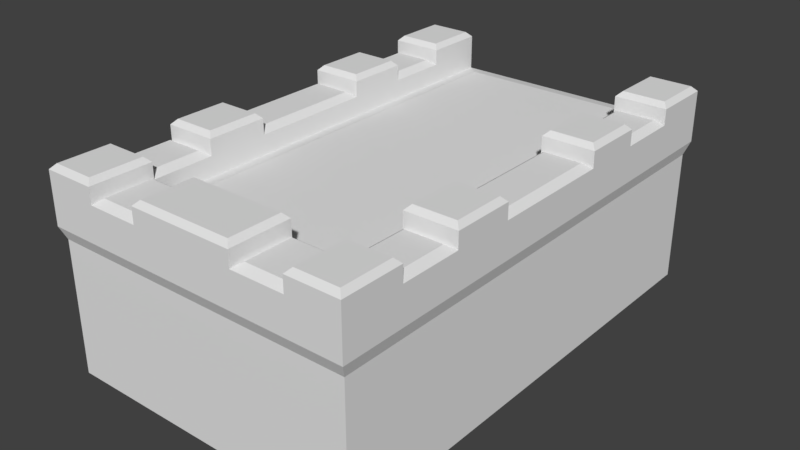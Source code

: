 # Source: CastleStepA.blend  (saved by Blender 2.79.7; exported with 4.5.12 LTS)
import bpy
from mathutils import Matrix  # noqa: F401  (used for matrix-valued properties, if any)

bpy.ops.wm.read_factory_settings(use_empty=True)
scene = bpy.context.scene
scene.name = 'Scene'

# ---- collections
col_collection_1 = bpy.data.collections.new('Collection 1'); scene.collection.children.link(col_collection_1)

# ---- materials (node trees are filled in below, after node groups)
mat_m23brck82m4_v = bpy.data.materials.new('m23Brck82M4_v')
mat_m23brck82m4_v.alpha_threshold = 0.0
mat_m23brck82m4_v.use_transparent_shadow = False
mat_m23brck82m4_v.roughness = 0.5
mat_m4brck19m_v = bpy.data.materials.new('m4Brck19M_v')
mat_m4brck19m_v.alpha_threshold = 0.0
mat_m4brck19m_v.use_transparent_shadow = False
mat_m4brck19m_v.roughness = 0.5
mat_m12brck66s2_v = bpy.data.materials.new('m12Brck66S2_v')
mat_m12brck66s2_v.alpha_threshold = 0.0
mat_m12brck66s2_v.use_transparent_shadow = False
mat_m12brck66s2_v.roughness = 0.5

# ---- material node trees

# ---- world
world_world = bpy.data.worlds.new('World'); scene.world = world_world
world_world.color = (0.05088, 0.05088, 0.05088)
world_world.use_sun_shadow = False
world_world.sun_shadow_jitter_overblur = 0.0

# ---- meshes
me_plane_009 = bpy.data.meshes.new('Plane.009')
me_plane_009.from_pydata([(-311.6, -641.5, -66.5), (466.0, 272.8, -66.5), (311.3, -641.5, -66.5), (-465.2, -641.5, -66.5), (-465.2, -92.89, -66.5), (466.0, -92.89, -66.5), (-465.2, 272.8, -66.5), (-465.2, -458.6, -66.5), (466.0, -275.8, -66.5), (466.0, 821.5, -66.5), (-465.2, 821.5, -66.5), (466.0, -458.6, -66.5), (-311.6, 821.5, -66.5), (311.3, 821.5, -66.5), (-311.6, -641.5, -138.2), (-465.2, 638.6, -138.2), (466.0, 272.8, -138.2), (466.0, 638.6, -138.2), (311.3, -641.5, -138.2), (-465.2, 455.7, -138.2), (466.0, 455.7, -138.2), (-465.2, -275.8, -138.2), (466.0, -641.5, -138.2), (-465.2, -641.5, -138.2), (-465.2, -92.89, -138.2), (466.0, -92.89, -138.2), (-465.2, 272.8, -138.2), (-465.2, -458.6, -138.2), (466.0, -275.8, -138.2), (466.0, 89.98, -138.2), (-465.2, 89.98, -138.2), (466.0, 821.5, -138.2), (-465.2, 821.5, -138.2), (466.0, -458.6, -138.2), (-157.4, -641.5, -138.2), (-3.116, -641.5, -138.2), (153.5, -641.5, -138.2), (-311.6, 821.5, -138.2), (311.3, 821.5, -138.2), (-311.6, -641.5, -467.6), (-465.2, 638.6, -467.6), (466.0, 272.8, -467.6), (466.0, 638.6, -467.6), (311.3, -641.5, -467.6), (-465.2, 455.7, -467.6), (466.0, 455.7, -467.6), (-465.2, -275.8, -467.6), (466.0, -641.5, -467.6), (-465.2, -641.5, -467.6), (-465.2, -92.89, -467.6), (466.0, -92.89, -467.6), (-465.2, 272.8, -467.6), (-465.2, -458.6, -467.6), (466.0, -275.8, -467.6), (466.0, 89.98, -467.6), (-465.2, 89.98, -467.6), (466.0, 821.5, -467.6), (-465.2, 821.5, -467.6), (466.0, -458.6, -467.6), (-157.4, -641.5, -467.6), (-3.116, -641.5, -467.6), (153.5, -641.5, -467.6), (-311.6, 821.5, -467.6), (311.3, 821.5, -467.6), (-465.2, 638.6, -66.5), (466.0, 638.6, -66.5), (-465.2, 455.7, -66.5), (466.0, 455.7, -66.5), (-465.2, -275.8, -66.5), (466.0, -641.5, -66.5), (466.0, 89.98, -66.5), (-465.2, 89.98, -66.5), (-157.4, -641.5, -66.5), (-3.116, -641.5, -66.5), (153.5, -641.5, -66.5)], [], [(5, 8, 28, 25), (0, 3, 23, 14), (67, 1, 16, 20), (68, 4, 24, 21), (65, 67, 20, 17), (9, 65, 17, 31), (71, 6, 26, 30), (66, 64, 15, 19), (2, 74, 36, 18), (3, 7, 27, 23), (69, 2, 18, 22), (13, 9, 31, 38), (74, 73, 35, 36), (64, 10, 32, 15), (4, 71, 30, 24), (10, 12, 37, 32), (73, 72, 34, 35), (6, 66, 19, 26), (70, 5, 25, 29), (12, 13, 38, 37), (72, 0, 14, 34), (7, 68, 21, 27), (1, 70, 29, 16), (11, 69, 22, 33), (8, 11, 33, 28), (31, 17, 42, 56), (30, 26, 51, 55), (19, 15, 40, 44), (18, 36, 61, 43), (23, 27, 52, 48), (22, 18, 43, 47), (38, 31, 56, 63), (36, 35, 60, 61), (15, 32, 57, 40), (24, 30, 55, 49), (32, 37, 62, 57), (35, 34, 59, 60), (26, 19, 44, 51), (29, 25, 50, 54), (37, 38, 63, 62), (34, 14, 39, 59), (27, 21, 46, 52), (16, 29, 54, 41), (33, 22, 47, 58), (28, 33, 58, 53), (25, 28, 53, 50), (14, 23, 48, 39), (20, 16, 41, 45), (21, 24, 49, 46), (17, 20, 45, 42), (56, 42, 45, 41, 54, 50, 53, 58, 47, 43, 61, 60, 59, 39, 48, 52, 46, 49, 55, 51, 44, 40, 57, 62, 63)])
_uv = me_plane_009.uv_layers.new(name='UVMap')
_uv.uv.foreach_set('vector', [-0.3815, 0.8355, -1.323, 0.8355, -1.323, 0.4665, -0.3815, 0.4665, -1.496, 0.8355, -2.287, 0.8355, -2.287, 0.4665, -1.496, 0.4665, 2.443, 0.8355, 1.501, 0.8355, 1.501, 0.4665, 2.443, 0.4665, -1.323, 0.8355, -0.3815, 0.8355, -0.3815, 0.4665, -1.323, 0.4665, 3.384, 0.8355, 2.443, 0.8355, 2.443, 0.4665, 3.384, 0.4665, 4.326, 0.8355, 3.384, 0.8355, 3.384, 0.4665, 4.326, 0.4665, 0.56, 0.8355, 1.501, 0.8355, 1.501, 0.4665, 0.56, 0.4665, 2.443, 0.8355, 3.384, 0.8355, 3.384, 0.4665, 2.443, 0.4665, 1.711, 0.8355, 0.8985, 0.8355, 0.8985, 0.4665, 1.711, 0.4665, -3.206, 0.8355, -2.264, 0.8355, -2.264, 0.4665, -3.206, 0.4665, 2.507, 0.8355, 1.711, 0.8355, 1.711, 0.4665, 2.507, 0.4665, 1.711, 0.8355, 2.507, 0.8355, 2.507, 0.4665, 1.711, 0.4665, 0.8985, 0.8355, 0.0921, 0.8355, 0.0921, 0.4665, 0.8985, 0.4665, 3.384, 0.8355, 4.326, 0.8355, 4.326, 0.4665, 3.384, 0.4665, -0.3815, 0.8355, 0.56, 0.8355, 0.56, 0.4665, -0.3815, 0.4665, -2.287, 0.8355, -1.496, 0.8355, -1.496, 0.4665, -2.287, 0.4665, 0.0921, 0.8355, -0.7021, 0.8355, -0.7021, 0.4665, 0.0921, 0.4665, 1.501, 0.8355, 2.443, 0.8355, 2.443, 0.4665, 1.501, 0.4665, 0.56, 0.8355, -0.3815, 0.8355, -0.3815, 0.4665, 0.56, 0.4665, -1.496, 0.8355, 1.711, 0.8355, 1.711, 0.4665, -1.496, 0.4665, -0.7021, 0.8355, -1.496, 0.8355, -1.496, 0.4665, -0.7021, 0.4665, -2.264, 0.8355, -1.323, 0.8355, -1.323, 0.4665, -2.264, 0.4665, 1.501, 0.8355, 0.56, 0.8355, 0.56, 0.4665, 1.501, 0.4665, -2.264, 0.8355, -3.206, 0.8355, -3.206, 0.4665, -2.264, 0.4665, -1.323, 0.8355, -2.264, 0.8355, -2.264, 0.4665, -1.323, 0.4665, 4.326, 0.4665, 3.384, 0.4665, 3.384, -1.229, 4.326, -1.229, 0.56, 0.4665, 1.501, 0.4665, 1.501, -1.229, 0.56, -1.229, 2.443, 0.4665, 3.384, 0.4665, 3.384, -1.229, 2.443, -1.229, 1.711, 0.4665, 0.8985, 0.4665, 0.8985, -1.229, 1.711, -1.229, -3.206, 0.4665, -2.264, 0.4665, -2.264, -1.229, -3.206, -1.229, 2.507, 0.4665, 1.711, 0.4665, 1.711, -1.229, 2.507, -1.229, 1.711, 0.4665, 2.507, 0.4665, 2.507, -1.229, 1.711, -1.229, 0.8985, 0.4665, 0.0921, 0.4665, 0.0921, -1.229, 0.8985, -1.229, 3.384, 0.4665, 4.326, 0.4665, 4.326, -1.229, 3.384, -1.229, -0.3815, 0.4665, 0.56, 0.4665, 0.56, -1.229, -0.3815, -1.229, -2.287, 0.4665, -1.496, 0.4665, -1.496, -1.229, -2.287, -1.229, 0.0921, 0.4665, -0.7021, 0.4665, -0.7021, -1.229, 0.0921, -1.229, 1.501, 0.4665, 2.443, 0.4665, 2.443, -1.229, 1.501, -1.229, 0.56, 0.4665, -0.3815, 0.4665, -0.3815, -1.229, 0.56, -1.229, -1.496, 0.4665, 1.711, 0.4665, 1.711, -1.229, -1.496, -1.229, -0.7021, 0.4665, -1.496, 0.4665, -1.496, -1.229, -0.7021, -1.229, -2.264, 0.4665, -1.323, 0.4665, -1.323, -1.229, -2.264, -1.229, 1.501, 0.4665, 0.56, 0.4665, 0.56, -1.229, 1.501, -1.229, -2.264, 0.4665, -3.206, 0.4665, -3.206, -1.229, -2.264, -1.229, -1.323, 0.4665, -2.264, 0.4665, -2.264, -1.229, -1.323, -1.229, -0.3815, 0.4665, -1.323, 0.4665, -1.323, -1.229, -0.3815, -1.229, -1.496, 0.4665, -2.287, 0.4665, -2.287, -1.229, -1.496, -1.229, 2.443, 0.4665, 1.501, 0.4665, 1.501, -1.229, 2.443, -1.229, -1.323, 0.4665, -0.3815, 0.4665, -0.3815, -1.229, -1.323, -1.229, 3.384, 0.4665, 2.443, 0.4665, 2.443, -1.229, 3.384, -1.229, 2.507, 4.326, 2.507, 3.384, 2.507, 2.443, 2.507, 1.501, 2.507, 0.56, 2.507, -0.3815, 2.507, -1.323, 2.507, -2.264, 2.507, -3.206, 1.711, -3.206, 0.8985, -3.206, 0.0921, -3.206, -0.7021, -3.206, -1.496, -3.206, -2.287, -3.206, -2.287, -2.264, -2.287, -1.323, -2.287, -0.3815, -2.287, 0.56, -2.287, 1.501, -2.287, 2.443, -2.287, 3.384, -2.287, 4.326, -1.496, 4.326, 1.711, 4.326])
_ca = me_plane_009.color_attributes.new('Col', 'BYTE_COLOR', 'CORNER')
_ca.data.foreach_set('color', [0.624, 0.624, 0.624, 1.0, 0.624, 0.624, 0.624, 1.0, 1.0, 1.0, 1.0, 1.0, 1.0, 1.0, 1.0, 1.0, 0.624, 0.624, 0.624, 1.0, 0.624, 0.624, 0.624, 1.0, 1.0, 1.0, 1.0, 1.0, 1.0, 1.0, 1.0, 1.0, 0.624, 0.624, 0.624, 1.0, 0.624, 0.624, 0.624, 1.0, 1.0, 1.0, 1.0, 1.0, 1.0, 1.0, 1.0, 1.0, 0.624, 0.624, 0.624, 1.0, 0.624, 0.624, 0.624, 1.0, 1.0, 1.0, 1.0, 1.0, 1.0, 1.0, 1.0, 1.0, 0.624, 0.624, 0.624, 1.0, 0.624, 0.624, 0.624, 1.0, 1.0, 1.0, 1.0, 1.0, 1.0, 1.0, 1.0, 1.0, 0.624, 0.624, 0.624, 1.0, 0.624, 0.624, 0.624, 1.0, 1.0, 1.0, 1.0, 1.0, 1.0, 1.0, 1.0, 1.0, 0.624, 0.624, 0.624, 1.0, 0.624, 0.624, 0.624, 1.0, 1.0, 1.0, 1.0, 1.0, 1.0, 1.0, 1.0, 1.0, 0.624, 0.624, 0.624, 1.0, 0.624, 0.624, 0.624, 1.0, 1.0, 1.0, 1.0, 1.0, 1.0, 1.0, 1.0, 1.0, 0.624, 0.624, 0.624, 1.0, 0.624, 0.624, 0.624, 1.0, 1.0, 1.0, 1.0, 1.0, 1.0, 1.0, 1.0, 1.0, 0.624, 0.624, 0.624, 1.0, 0.624, 0.624, 0.624, 1.0, 1.0, 1.0, 1.0, 1.0, 1.0, 1.0, 1.0, 1.0, 0.624, 0.624, 0.624, 1.0, 0.624, 0.624, 0.624, 1.0, 1.0, 1.0, 1.0, 1.0, 1.0, 1.0, 1.0, 1.0, 0.624, 0.624, 0.624, 1.0, 0.624, 0.624, 0.624, 1.0, 1.0, 1.0, 1.0, 1.0, 1.0, 1.0, 1.0, 1.0, 0.624, 0.624, 0.624, 1.0, 0.624, 0.624, 0.624, 1.0, 1.0, 1.0, 1.0, 1.0, 1.0, 1.0, 1.0, 1.0, 0.624, 0.624, 0.624, 1.0, 0.624, 0.624, 0.624, 1.0, 1.0, 1.0, 1.0, 1.0, 1.0, 1.0, 1.0, 1.0, 0.624, 0.624, 0.624, 1.0, 0.624, 0.624, 0.624, 1.0, 1.0, 1.0, 1.0, 1.0, 1.0, 1.0, 1.0, 1.0, 0.624, 0.624, 0.624, 1.0, 0.624, 0.624, 0.624, 1.0, 1.0, 1.0, 1.0, 1.0, 1.0, 1.0, 1.0, 1.0, 0.624, 0.624, 0.624, 1.0, 0.624, 0.624, 0.624, 1.0, 1.0, 1.0, 1.0, 1.0, 1.0, 1.0, 1.0, 1.0, 0.624, 0.624, 0.624, 1.0, 0.624, 0.624, 0.624, 1.0, 1.0, 1.0, 1.0, 1.0, 1.0, 1.0, 1.0, 1.0, 0.624, 0.624, 0.624, 1.0, 0.624, 0.624, 0.624, 1.0, 1.0, 1.0, 1.0, 1.0, 1.0, 1.0, 1.0, 1.0, 0.624, 0.624, 0.624, 1.0, 0.624, 0.624, 0.624, 1.0, 1.0, 1.0, 1.0, 1.0, 1.0, 1.0, 1.0, 1.0, 0.624, 0.624, 0.624, 1.0, 0.624, 0.624, 0.624, 1.0, 1.0, 1.0, 1.0, 1.0, 1.0, 1.0, 1.0, 1.0, 0.624, 0.624, 0.624, 1.0, 0.624, 0.624, 0.624, 1.0, 1.0, 1.0, 1.0, 1.0, 1.0, 1.0, 1.0, 1.0, 0.624, 0.624, 0.624, 1.0, 0.624, 0.624, 0.624, 1.0, 1.0, 1.0, 1.0, 1.0, 1.0, 1.0, 1.0, 1.0, 0.624, 0.624, 0.624, 1.0, 0.624, 0.624, 0.624, 1.0, 1.0, 1.0, 1.0, 1.0, 1.0, 1.0, 1.0, 1.0, 0.624, 0.624, 0.624, 1.0, 0.624, 0.624, 0.624, 1.0, 1.0, 1.0, 1.0, 1.0, 1.0, 1.0, 1.0, 1.0, 1.0, 1.0, 1.0, 1.0, 1.0, 1.0, 1.0, 1.0, 0.2542, 0.2542, 0.2542, 1.0, 0.2542, 0.2542, 0.2542, 1.0, 1.0, 1.0, 1.0, 1.0, 1.0, 1.0, 1.0, 1.0, 0.2542, 0.2542, 0.2542, 1.0, 0.2542, 0.2542, 0.2542, 1.0, 1.0, 1.0, 1.0, 1.0, 1.0, 1.0, 1.0, 1.0, 0.2542, 0.2542, 0.2542, 1.0, 0.2542, 0.2542, 0.2542, 1.0, 1.0, 1.0, 1.0, 1.0, 1.0, 1.0, 1.0, 1.0, 0.2542, 0.2542, 0.2542, 1.0, 0.2542, 0.2542, 0.2542, 1.0, 1.0, 1.0, 1.0, 1.0, 1.0, 1.0, 1.0, 1.0, 0.2542, 0.2542, 0.2542, 1.0, 0.2542, 0.2542, 0.2542, 1.0, 1.0, 1.0, 1.0, 1.0, 1.0, 1.0, 1.0, 1.0, 0.2542, 0.2542, 0.2542, 1.0, 0.2542, 0.2542, 0.2542, 1.0, 1.0, 1.0, 1.0, 1.0, 1.0, 1.0, 1.0, 1.0, 0.2542, 0.2542, 0.2542, 1.0, 0.2542, 0.2542, 0.2542, 1.0, 1.0, 1.0, 1.0, 1.0, 1.0, 1.0, 1.0, 1.0, 0.2542, 0.2542, 0.2542, 1.0, 0.2542, 0.2542, 0.2542, 1.0, 1.0, 1.0, 1.0, 1.0, 1.0, 1.0, 1.0, 1.0, 0.2542, 0.2542, 0.2542, 1.0, 0.2542, 0.2542, 0.2542, 1.0, 1.0, 1.0, 1.0, 1.0, 1.0, 1.0, 1.0, 1.0, 0.2542, 0.2542, 0.2542, 1.0, 0.2542, 0.2542, 0.2542, 1.0, 1.0, 1.0, 1.0, 1.0, 1.0, 1.0, 1.0, 1.0, 0.2542, 0.2542, 0.2542, 1.0, 0.2542, 0.2542, 0.2542, 1.0, 1.0, 1.0, 1.0, 1.0, 1.0, 1.0, 1.0, 1.0, 0.2542, 0.2542, 0.2542, 1.0, 0.2542, 0.2542, 0.2542, 1.0, 1.0, 1.0, 1.0, 1.0, 1.0, 1.0, 1.0, 1.0, 0.2542, 0.2542, 0.2542, 1.0, 0.2542, 0.2542, 0.2542, 1.0, 1.0, 1.0, 1.0, 1.0, 1.0, 1.0, 1.0, 1.0, 0.2542, 0.2542, 0.2542, 1.0, 0.2542, 0.2542, 0.2542, 1.0, 1.0, 1.0, 1.0, 1.0, 1.0, 1.0, 1.0, 1.0, 0.2542, 0.2542, 0.2542, 1.0, 0.2542, 0.2542, 0.2542, 1.0, 1.0, 1.0, 1.0, 1.0, 1.0, 1.0, 1.0, 1.0, 0.2542, 0.2542, 0.2542, 1.0, 0.2542, 0.2542, 0.2542, 1.0, 1.0, 1.0, 1.0, 1.0, 1.0, 1.0, 1.0, 1.0, 0.2542, 0.2542, 0.2542, 1.0, 0.2542, 0.2542, 0.2542, 1.0, 1.0, 1.0, 1.0, 1.0, 1.0, 1.0, 1.0, 1.0, 0.2542, 0.2542, 0.2542, 1.0, 0.2542, 0.2542, 0.2542, 1.0, 1.0, 1.0, 1.0, 1.0, 1.0, 1.0, 1.0, 1.0, 0.2542, 0.2542, 0.2542, 1.0, 0.2542, 0.2542, 0.2542, 1.0, 1.0, 1.0, 1.0, 1.0, 1.0, 1.0, 1.0, 1.0, 0.2542, 0.2542, 0.2542, 1.0, 0.2542, 0.2542, 0.2542, 1.0, 1.0, 1.0, 1.0, 1.0, 1.0, 1.0, 1.0, 1.0, 0.2542, 0.2542, 0.2542, 1.0, 0.2542, 0.2542, 0.2542, 1.0, 1.0, 1.0, 1.0, 1.0, 1.0, 1.0, 1.0, 1.0, 0.2542, 0.2542, 0.2542, 1.0, 0.2542, 0.2542, 0.2542, 1.0, 1.0, 1.0, 1.0, 1.0, 1.0, 1.0, 1.0, 1.0, 0.2542, 0.2542, 0.2542, 1.0, 0.2542, 0.2542, 0.2542, 1.0, 1.0, 1.0, 1.0, 1.0, 1.0, 1.0, 1.0, 1.0, 0.2542, 0.2542, 0.2542, 1.0, 0.2542, 0.2542, 0.2542, 1.0, 1.0, 1.0, 1.0, 1.0, 1.0, 1.0, 1.0, 1.0, 0.2542, 0.2542, 0.2542, 1.0, 0.2542, 0.2542, 0.2542, 1.0, 0.2542, 0.2542, 0.2542, 1.0, 0.2542, 0.2542, 0.2542, 1.0, 0.2542, 0.2542, 0.2542, 1.0, 0.2542, 0.2542, 0.2542, 1.0, 0.2542, 0.2542, 0.2542, 1.0, 0.2542, 0.2542, 0.2542, 1.0, 0.2542, 0.2542, 0.2542, 1.0, 0.2542, 0.2542, 0.2542, 1.0, 0.2542, 0.2542, 0.2542, 1.0, 0.2542, 0.2542, 0.2542, 1.0, 0.2542, 0.2542, 0.2542, 1.0, 0.2542, 0.2542, 0.2542, 1.0, 0.2542, 0.2542, 0.2542, 1.0, 0.2542, 0.2542, 0.2542, 1.0, 0.2542, 0.2542, 0.2542, 1.0, 0.2542, 0.2542, 0.2542, 1.0, 0.2542, 0.2542, 0.2542, 1.0, 0.2542, 0.2542, 0.2542, 1.0, 0.2542, 0.2542, 0.2542, 1.0, 0.2542, 0.2542, 0.2542, 1.0, 0.2542, 0.2542, 0.2542, 1.0, 0.2542, 0.2542, 0.2542, 1.0, 0.2542, 0.2542, 0.2542, 1.0, 0.2542, 0.2542, 0.2542, 1.0, 0.2542, 0.2542, 0.2542, 1.0])
me_plane_009.materials.append(mat_m23brck82m4_v)
me_plane_009.use_remesh_preserve_volume = False
me_plane_009.use_remesh_preserve_attributes = False
me_plane_009.use_mirror_vertex_groups = False
me_plane_009.use_paint_bone_selection = False
me_plane_009.use_paint_mask_vertex = True
me_plane_009.update()
me_plane_008 = bpy.data.meshes.new('Plane.008')
me_plane_008.from_pydata([(-311.6, -641.5, -66.5), (466.0, 272.8, -66.5), (311.3, -641.5, -66.5), (-465.2, -641.5, -66.5), (-465.2, -92.89, -66.5), (466.0, -92.89, -66.5), (-465.2, 272.8, -66.5), (-465.2, -458.6, -66.5), (466.0, -275.8, -66.5), (466.0, 821.5, -66.5), (-465.2, 821.5, -66.5), (466.0, -458.6, -66.5), (-311.6, 821.5, -66.5), (311.3, 821.5, -66.5), (319.2, -657.8, 126.9), (334.2, -642.8, 141.9), (334.2, -485.3, 141.9), (-335.3, -267.8, 141.9), (-335.3, -110.3, 141.9), (-334.5, -642.8, 141.9), (-319.5, -657.8, 126.9), (-319.5, -470.3, 126.9), (-334.5, -485.3, 141.9), (462.8, -267.8, 141.9), (477.8, -282.8, 126.9), (462.8, -110.3, 141.9), (-462.0, -110.3, 141.9), (-476.9, -95.3, 126.9), (-476.9, -282.8, 126.9), (-462.0, -267.8, 141.9), (-462.0, -485.3, 141.9), (-462.0, -642.8, 141.9), (462.8, 669.7, 141.9), (334.2, 669.7, 141.9), (334.2, 827.2, 141.9), (319.2, 842.2, 126.9), (336.1, -110.3, 141.9), (462.8, -485.3, 141.9), (477.8, -470.3, 126.9), (-319.5, 654.7, 126.9), (-334.5, 669.7, 141.9), (-462.0, 669.7, 141.9), (-335.3, 294.7, 141.9), (-462.0, 294.7, 141.9), (477.8, 279.7, 126.9), (462.8, 294.7, 141.9), (336.1, 294.7, 141.9), (462.8, 452.2, 141.9), (477.8, 467.2, 126.9), (336.1, 452.2, 141.9), (336.1, -267.8, 141.9), (321.1, -282.8, 126.9), (462.8, 827.2, 141.9), (-462.0, 827.2, 141.9), (-476.9, 842.2, 126.9), (-462.0, 452.2, 141.9), (-476.9, 467.2, 126.9), (11.78, -642.8, 141.9), (-18.17, -642.8, 141.9), (157.4, -657.8, 126.9), (142.4, -642.8, 141.9), (157.4, -470.3, 126.9), (142.4, -485.3, 141.9), (-146.4, -642.8, 141.9), (-161.4, -657.8, 126.9), (-18.17, -485.3, 141.9), (11.78, -485.3, 141.9), (-146.4, -485.3, 141.9), (-161.4, -470.3, 126.9), (-320.3, 467.2, 126.9), (-335.3, 452.2, 141.9), (462.8, -642.8, 141.9), (-319.5, 842.2, 126.9), (-334.5, 827.2, 141.9), (-184.4, -493.3, 96.05), (344.2, -72.26, 96.05), (343.9, -305.8, 96.05), (-343.3, 92.2, 96.05), (-343.3, 256.7, 96.05), (454.7, -447.3, 96.05), (-296.5, -634.8, 96.05), (454.7, 631.7, 96.05), (454.7, 490.2, 96.05), (-343.2, 490.2, 96.05), (-453.9, 490.2, 96.05), (-453.9, 631.7, 96.05), (296.2, -634.8, 96.05), (-343.3, -72.26, 96.05), (-453.9, -447.3, 96.05), (-343.2, -305.8, 96.05), (-342.7, -447.3, 96.05), (-342.7, 631.7, 96.05), (343.9, 490.2, 96.05), (344.2, 256.7, 96.05), (344.2, 92.2, 96.05), (-453.9, -72.26, 96.05), (-453.9, 92.2, 96.05), (454.7, 92.2, 96.05), (454.7, -72.26, 96.05), (-184.4, -634.8, 96.05), (180.4, -493.3, 96.05), (180.4, -634.8, 96.05), (454.7, 256.7, 96.05), (454.7, -305.8, 96.05), (-453.9, -305.8, 96.05), (-453.9, 256.7, 96.05), (342.5, -447.3, 96.05), (342.5, 631.7, 96.05), (319.2, 654.7, 79.19), (319.2, -657.8, 79.19), (-319.5, -657.8, 79.19), (319.2, -470.3, 79.19), (296.2, -493.3, 96.05), (-319.5, -470.3, 79.19), (-296.5, -493.3, 96.05), (-319.5, 654.7, 79.19), (477.8, 279.7, 79.19), (477.8, -95.3, 79.19), (321.1, -95.3, 79.19), (477.8, -470.3, 79.19), (321.1, -282.8, 79.19), (-320.3, -95.3, 79.19), (-320.3, 92.2, 79.19), (-476.9, -282.8, 79.19), (-320.3, -282.8, 79.19), (157.4, -657.8, 79.19), (-161.4, -470.3, 79.19), (-476.9, 467.2, 79.19), (-476.9, -95.3, 79.19), (-476.9, 842.2, 20.58), (477.8, 842.2, 20.58), (-476.9, 92.2, 20.58), (477.8, 92.2, 20.58), (-3.194, -470.3, 79.19), (477.8, -282.8, 20.58), (-476.9, -470.3, 20.58), (-319.5, -657.8, -28.03), (-476.9, 279.7, 20.58), (477.8, -95.3, 20.58), (-476.9, -95.3, 20.58), (-476.9, -657.8, 79.19), (-476.9, -657.8, 20.58), (477.8, -657.8, 20.58), (477.8, -657.8, 79.19), (-476.9, -282.8, 20.58), (477.8, 467.2, 20.58), (-476.9, 467.2, 20.58), (319.2, -657.8, 20.58), (477.8, 654.7, 20.58), (477.8, 279.7, 20.58), (-476.9, 654.7, 20.58), (-319.5, -657.8, 20.58), (477.8, -470.3, 20.58), (-476.9, 654.7, -28.03), (-476.9, 842.2, 79.19), (-319.5, 842.2, 79.19), (-161.4, -657.8, 20.58), (-3.194, -657.8, 20.58), (157.4, -657.8, 20.58), (-3.194, -657.8, 79.19), (477.8, 842.2, 79.19), (319.2, 842.2, 79.19), (321.1, 279.7, 20.58), (477.8, 279.7, -28.03), (-319.5, 654.7, 20.58), (477.8, 654.7, -28.03), (-320.3, -282.8, 20.58), (319.2, -657.8, -28.03), (-476.9, 467.2, -28.03), (477.8, 467.2, -28.03), (321.1, -282.8, 20.58), (321.1, -95.3, 20.58), (-3.194, -470.3, 20.58), (-476.9, -282.8, -28.03), (157.4, -470.3, 20.58), (-320.3, -95.3, 20.58), (477.8, -657.8, -28.03), (321.1, 92.2, 20.58), (-476.9, -657.8, -28.03), (321.1, 467.2, 79.19), (-320.3, 467.2, 79.19), (321.1, 92.2, 79.19), (321.1, 279.7, 79.19), (477.8, 92.2, 79.19), (-476.9, 279.7, 79.19), (-476.9, 92.2, 79.19), (477.8, 654.7, 79.19), (-476.9, 654.7, 79.19), (-320.3, 279.7, 79.19), (477.8, 467.2, 79.19), (477.8, -282.8, 79.19), (-476.9, -470.3, 79.19), (157.4, -470.3, 79.19), (-161.4, -657.8, 79.19), (319.2, -470.3, 126.9), (-320.3, -282.8, 126.9), (-320.3, -95.3, 126.9), (477.8, -95.3, 126.9), (-476.9, -470.3, 126.9), (-476.9, -657.8, 126.9), (477.8, 654.7, 126.9), (319.2, 654.7, 126.9), (321.1, -95.3, 126.9), (-476.9, 654.7, 126.9), (-320.3, 279.7, 126.9), (-476.9, 279.7, 126.9), (321.1, 279.7, 126.9), (321.1, 467.2, 126.9), (477.8, 842.2, 126.9), (-3.194, -657.8, 126.9), (-3.194, -470.3, 126.9), (477.8, -657.8, 126.9), (-319.5, 842.2, 20.58), (319.2, 842.2, 20.58), (-476.9, -95.3, -28.03), (321.1, 467.2, 20.58), (477.8, -95.3, -28.03), (-319.5, -470.3, 20.58), (-476.9, 279.7, -28.03), (-320.3, 279.7, 20.58), (-320.3, 467.2, 20.58), (-320.3, 92.2, 20.58), (-476.9, -470.3, -28.03), (477.8, -282.8, -28.03), (477.8, 92.2, -28.03), (-161.4, -470.3, 20.58), (-476.9, 92.2, -28.03), (477.8, 842.2, -28.03), (319.2, -470.3, 20.58), (-476.9, 842.2, -28.03), (319.2, 654.7, 20.58), (477.8, -470.3, -28.03), (-161.4, -657.8, -28.03), (-3.194, -657.8, -28.03), (157.4, -657.8, -28.03), (-319.5, 842.2, -28.03), (319.2, 842.2, -28.03), (-465.2, 638.6, -66.5), (466.0, 638.6, -66.5), (-465.2, 455.7, -66.5), (466.0, 455.7, -66.5), (-465.2, -275.8, -66.5), (466.0, -641.5, -66.5), (466.0, 89.98, -66.5), (-465.2, 89.98, -66.5), (-157.4, -641.5, -66.5), (-3.116, -641.5, -66.5), (153.5, -641.5, -66.5)], [], [(33, 32, 52, 34), (29, 17, 18, 26), (31, 19, 22, 30), (57, 60, 62, 66), (46, 45, 47, 49), (50, 23, 25, 36), (63, 58, 65, 67), (41, 40, 73, 53), (43, 42, 70, 55), (57, 58, 209), (65, 66, 210), (15, 16, 194, 14), (195, 196, 18, 17), (20, 21, 22, 19), (24, 197, 25, 23), (27, 28, 29, 26), (198, 199, 31, 30), (32, 33, 201, 200), (33, 34, 35, 201), (197, 202, 36, 25), (38, 194, 16, 37), (40, 41, 203, 39), (42, 43, 205, 204), (45, 46, 206, 44), (48, 207, 49, 47), (23, 50, 51, 24), (208, 35, 34, 52), (54, 203, 41, 53), (56, 205, 43, 55), (17, 29, 28, 195), (44, 48, 47, 45), (200, 208, 52, 32), (209, 59, 60, 57), (59, 61, 62, 60), (64, 209, 58, 63), (57, 66, 65, 58), (61, 210, 66, 62), (63, 67, 68, 64), (210, 68, 67, 65), (50, 36, 202, 51), (204, 69, 70, 42), (211, 38, 37, 71), (199, 20, 19, 31), (69, 56, 55, 70), (14, 211, 71, 15), (196, 27, 26, 18), (21, 198, 30, 22), (39, 72, 73, 40), (46, 49, 207, 206), (72, 54, 53, 73), (15, 71, 37, 16), (75, 98, 97, 94), (106, 79, 103, 76), (88, 90, 89, 104), (95, 87, 77, 96), (94, 97, 102, 93), (96, 77, 78, 105), (84, 83, 91, 85), (92, 82, 81, 107), (80, 99, 74, 114), (101, 86, 112, 100), (92, 107, 108, 179), (112, 86, 109, 111), (80, 114, 113, 110), (91, 83, 180, 115), (94, 93, 182, 181), (102, 97, 183, 116), (96, 105, 184, 185), (107, 81, 186, 108), (98, 75, 118, 117), (75, 94, 181, 118), (79, 106, 111, 119), (106, 76, 120, 111), (77, 87, 121, 122), (85, 91, 115, 187), (105, 78, 188, 184), (93, 102, 116, 182), (82, 92, 179, 189), (76, 103, 190, 120), (88, 104, 123, 191), (104, 89, 124, 123), (103, 79, 119, 190), (86, 101, 125, 109), (101, 100, 192, 125), (99, 80, 110, 193), (74, 99, 193, 126), (78, 77, 122, 188), (81, 82, 189, 186), (83, 84, 127, 180), (84, 85, 187, 127), (87, 95, 128, 121), (90, 88, 191, 113), (89, 90, 113, 124), (95, 96, 185, 128), (97, 98, 117, 183), (100, 112, 111, 192), (114, 74, 126, 113), (135, 141, 140, 191), (228, 174, 192, 111), (129, 150, 187, 154), (164, 212, 155, 115), (147, 142, 143, 109), (146, 137, 184, 127), (172, 225, 126, 133), (213, 230, 108, 161), (157, 158, 125, 159), (144, 135, 191, 123), (230, 215, 179, 108), (142, 152, 119, 143), (177, 171, 118, 181), (152, 134, 190, 119), (141, 151, 110, 140), (215, 162, 182, 179), (166, 175, 121, 124), (149, 145, 189, 116), (138, 132, 183, 117), (170, 228, 111, 120), (154, 187, 203, 54), (160, 161, 35, 208), (155, 154, 54, 72), (119, 111, 194, 38), (133, 126, 68, 210), (179, 182, 206, 207), (190, 117, 197, 24), (182, 116, 44, 206), (130, 213, 161, 160), (225, 217, 113, 126), (217, 166, 124, 113), (158, 147, 109, 125), (137, 131, 185, 184), (151, 156, 193, 110), (139, 144, 123, 128), (174, 172, 133, 192), (131, 139, 128, 185), (150, 146, 127, 187), (134, 138, 117, 190), (219, 220, 180, 188), (132, 149, 116, 183), (221, 219, 188, 122), (162, 177, 181, 182), (145, 148, 186, 189), (171, 170, 120, 118), (148, 130, 160, 186), (220, 164, 115, 180), (156, 157, 159, 193), (175, 221, 122, 121), (212, 129, 154, 155), (161, 108, 201, 35), (116, 189, 48, 44), (188, 180, 69, 204), (115, 155, 72, 39), (140, 110, 20, 199), (123, 124, 195, 28), (109, 143, 211, 14), (120, 190, 24, 51), (125, 192, 61, 59), (193, 159, 209, 64), (117, 118, 202, 197), (143, 119, 38, 211), (128, 123, 28, 27), (189, 179, 207, 48), (118, 120, 51, 202), (108, 186, 200, 201), (127, 184, 205, 56), (184, 188, 204, 205), (187, 115, 39, 203), (124, 121, 196, 195), (113, 191, 198, 21), (192, 133, 210, 61), (159, 125, 59, 209), (191, 140, 199, 198), (121, 128, 27, 196), (180, 127, 56, 69), (111, 109, 14, 194), (126, 193, 64, 68), (186, 160, 208, 200), (110, 113, 21, 20), (132, 138, 216, 224), (130, 148, 165, 227), (146, 150, 153, 168), (129, 212, 235, 229), (156, 151, 136, 232), (141, 135, 222, 178), (139, 131, 226, 214), (145, 149, 163, 169), (131, 137, 218, 226), (148, 145, 169, 165), (157, 156, 232, 233), (212, 213, 236, 235), (134, 152, 231, 223), (144, 139, 214, 173), (151, 141, 178, 136), (135, 144, 173, 222), (138, 134, 223, 216), (152, 142, 176, 231), (158, 157, 233, 234), (137, 146, 168, 218), (149, 132, 224, 163), (213, 130, 227, 236), (147, 158, 234, 167), (142, 147, 167, 176), (150, 129, 229, 153), (236, 227, 9, 13), (168, 153, 237, 239), (169, 163, 1, 240), (226, 218, 6, 244), (227, 165, 238, 9), (231, 176, 242, 11), (178, 222, 7, 3), (176, 167, 2, 242), (167, 234, 247, 2), (153, 229, 10, 237), (163, 224, 243, 1), (214, 226, 244, 4), (218, 168, 239, 6), (229, 235, 12, 10), (216, 223, 8, 5), (234, 233, 246, 247), (222, 173, 241, 7), (233, 232, 245, 246), (173, 214, 4, 241), (224, 216, 5, 243), (136, 178, 3, 0), (235, 236, 13, 12), (223, 231, 11, 8), (232, 136, 0, 245), (165, 169, 240, 238)])
_uv = me_plane_008.uv_layers.new(name='UVMap')
_uv.uv.foreach_set('vector', [1.298, 2.477, 1.721, 2.477, 1.721, 2.995, 1.298, 2.995, -1.322, -0.6077, -0.905, -0.6077, -0.905, -0.08937, -1.322, -0.08937, -1.322, -1.842, -0.9025, -1.842, -0.9025, -1.323, -1.322, -1.323, 0.2368, -1.842, 0.6667, -1.842, 0.6667, -1.323, 0.2368, -1.323, 1.304, 1.243, 1.721, 1.243, 1.721, 1.761, 1.304, 1.761, 1.304, -0.6077, 1.721, -0.6077, 1.721, -0.08937, 1.304, -0.08937, -0.2836, -1.842, 0.1383, -1.842, 0.1383, -1.323, -0.2836, -1.323, -1.322, 2.477, -0.9025, 2.477, -0.9025, 2.995, -1.322, 2.995, -1.322, 1.243, -0.905, 1.243, -0.905, 1.761, -1.322, 1.761, 0.2368, -1.842, 0.1383, -1.842, 0.1876, -1.891, 0.1383, -1.323, 0.2368, -1.323, 0.1876, -1.274, 1.298, -1.842, 1.298, -1.323, 1.248, -1.274, 1.248, -1.891, -0.8558, -0.657, -0.8558, -0.0401, -0.905, -0.08937, -0.905, -0.6077, -0.8532, -1.891, -0.8532, -1.274, -0.9025, -1.323, -0.9025, -1.842, 1.77, -0.657, 1.77, -0.0401, 1.721, -0.08937, 1.721, -0.6077, -1.371, -0.0401, -1.371, -0.657, -1.322, -0.6077, -1.322, -0.08937, -1.371, -1.274, -1.371, -1.891, -1.322, -1.842, -1.322, -1.323, 1.721, 2.477, 1.298, 2.477, 1.248, 2.428, 1.77, 2.428, 1.298, 2.477, 1.298, 2.995, 1.248, 3.044, 1.248, 2.428, 1.77, -0.0401, 1.255, -0.0401, 1.304, -0.08937, 1.721, -0.08937, 1.77, -1.274, 1.248, -1.274, 1.298, -1.323, 1.721, -1.323, -0.9025, 2.477, -1.322, 2.477, -1.371, 2.428, -0.8532, 2.428, -0.905, 1.243, -1.322, 1.243, -1.371, 1.194, -0.8558, 1.194, 1.721, 1.243, 1.304, 1.243, 1.255, 1.194, 1.77, 1.194, 1.77, 1.811, 1.255, 1.811, 1.304, 1.761, 1.721, 1.761, 1.721, -0.6077, 1.304, -0.6077, 1.255, -0.657, 1.77, -0.657, 1.77, 3.044, 1.248, 3.044, 1.298, 2.995, 1.721, 2.995, -1.371, 3.044, -1.371, 2.428, -1.322, 2.477, -1.322, 2.995, -1.371, 1.811, -1.371, 1.194, -1.322, 1.243, -1.322, 1.761, -0.905, -0.6077, -1.322, -0.6077, -1.371, -0.657, -0.8558, -0.657, 1.77, 1.194, 1.77, 1.811, 1.721, 1.761, 1.721, 1.243, 1.77, 2.428, 1.77, 3.044, 1.721, 2.995, 1.721, 2.477, 0.1876, -1.891, 0.716, -1.891, 0.6667, -1.842, 0.2368, -1.842, 0.716, -1.891, 0.716, -1.274, 0.6667, -1.323, 0.6667, -1.842, -0.3328, -1.891, 0.1876, -1.891, 0.1383, -1.842, -0.2836, -1.842, 0.2368, -1.842, 0.2368, -1.323, 0.1383, -1.323, 0.1383, -1.842, 0.716, -1.274, 0.1876, -1.274, 0.2368, -1.323, 0.6667, -1.323, -0.2836, -1.842, -0.2836, -1.323, -0.3328, -1.274, -0.3328, -1.891, 0.1876, -1.274, -0.3328, -1.274, -0.2836, -1.323, 0.1383, -1.323, 1.304, -0.6077, 1.304, -0.08937, 1.255, -0.0401, 1.255, -0.657, -0.8558, 1.194, -0.8558, 1.811, -0.905, 1.761, -0.905, 1.243, 1.77, -1.891, 1.77, -1.274, 1.721, -1.323, 1.721, -1.842, -1.371, -1.891, -0.8532, -1.891, -0.9025, -1.842, -1.322, -1.842, -0.8558, 1.811, -1.371, 1.811, -1.322, 1.761, -0.905, 1.761, 1.248, -1.891, 1.77, -1.891, 1.721, -1.842, 1.298, -1.842, -0.8558, -0.0401, -1.371, -0.0401, -1.322, -0.08937, -0.905, -0.08937, -0.8532, -1.274, -1.371, -1.274, -1.322, -1.323, -0.9025, -1.323, -0.8532, 2.428, -0.8532, 3.044, -0.9025, 2.995, -0.9025, 2.477, 1.304, 1.243, 1.304, 1.761, 1.255, 1.811, 1.255, 1.194, -0.8532, 3.044, -1.371, 3.044, -1.322, 2.995, -0.9025, 2.995, 1.298, -1.842, 1.721, -1.842, 1.721, -1.323, 1.298, -1.323, 1.331, 0.03571, 1.694, 0.03571, 1.694, 0.5768, 1.331, 0.5768, 1.325, -1.198, 1.694, -1.198, 1.694, -0.7328, 1.33, -0.7328, -1.295, -1.198, -0.9294, -1.198, -0.9313, -0.7328, -1.295, -0.7328, -1.295, 0.03571, -0.9316, 0.03571, -0.9316, 0.5768, -1.295, 0.5768, 1.331, 0.5768, 1.694, 0.5768, 1.694, 1.118, 1.331, 1.118, -1.295, 0.5768, -0.9316, 0.5768, -0.9316, 1.118, -1.295, 1.118, -1.295, 1.886, -0.9313, 1.886, -0.9294, 2.352, -1.295, 2.352, 1.33, 1.886, 1.694, 1.886, 1.694, 2.352, 1.325, 2.352, -0.7774, -1.815, -0.4086, -1.815, -0.4086, -1.35, -0.7774, -1.35, 0.7918, -1.815, 1.172, -1.815, 1.172, -1.35, 0.7918, -1.35, 1.33, 1.886, 1.325, 2.352, 1.248, 2.428, 1.255, 1.811, 1.172, -1.35, 1.172, -1.815, 1.248, -1.891, 1.248, -1.274, -0.7774, -1.815, -0.7774, -1.35, -0.8532, -1.274, -0.8532, -1.891, -0.9294, 2.352, -0.9313, 1.886, -0.8558, 1.811, -0.8532, 2.428, 1.331, 0.5768, 1.331, 1.118, 1.255, 1.194, 1.255, 0.5768, 1.694, 1.118, 1.694, 0.5768, 1.77, 0.5768, 1.77, 1.194, -1.295, 0.5768, -1.295, 1.118, -1.371, 1.194, -1.371, 0.5768, 1.325, 2.352, 1.694, 2.352, 1.77, 2.428, 1.248, 2.428, 1.694, 0.03571, 1.331, 0.03571, 1.255, -0.0401, 1.77, -0.0401, 1.331, 0.03571, 1.331, 0.5768, 1.255, 0.5768, 1.255, -0.0401, 1.694, -1.198, 1.325, -1.198, 1.248, -1.274, 1.77, -1.274, 1.325, -1.198, 1.33, -0.7328, 1.255, -0.657, 1.248, -1.274, -0.9316, 0.5768, -0.9316, 0.03571, -0.8558, -0.0401, -0.8558, 0.5768, -1.295, 2.352, -0.9294, 2.352, -0.8532, 2.428, -1.371, 2.428, -1.295, 1.118, -0.9316, 1.118, -0.8558, 1.194, -1.371, 1.194, 1.331, 1.118, 1.694, 1.118, 1.77, 1.194, 1.255, 1.194, 1.694, 1.886, 1.33, 1.886, 1.255, 1.811, 1.77, 1.811, 1.33, -0.7328, 1.694, -0.7328, 1.77, -0.657, 1.255, -0.657, -1.295, -1.198, -1.295, -0.7328, -1.371, -0.657, -1.371, -1.274, -1.295, -0.7328, -0.9313, -0.7328, -0.8558, -0.657, -1.371, -0.657, 1.694, -0.7328, 1.694, -1.198, 1.77, -1.274, 1.77, -0.657, 1.172, -1.815, 0.7918, -1.815, 0.716, -1.891, 1.248, -1.891, 0.7918, -1.815, 0.7918, -1.35, 0.716, -1.274, 0.716, -1.891, -0.4086, -1.815, -0.7774, -1.815, -0.8532, -1.891, -0.3328, -1.891, -0.4086, -1.35, -0.4086, -1.815, -0.3328, -1.891, -0.3328, -1.274, -0.9316, 1.118, -0.9316, 0.5768, -0.8558, 0.5768, -0.8558, 1.194, 1.694, 2.352, 1.694, 1.886, 1.77, 1.811, 1.77, 2.428, -0.9313, 1.886, -1.295, 1.886, -1.371, 1.811, -0.8558, 1.811, -1.295, 1.886, -1.295, 2.352, -1.371, 2.428, -1.371, 1.811, -0.9316, 0.03571, -1.295, 0.03571, -1.371, -0.0401, -0.8558, -0.0401, -0.9294, -1.198, -1.295, -1.198, -1.371, -1.274, -0.8532, -1.274, -0.9313, -0.7328, -0.9294, -1.198, -0.8532, -1.274, -0.8558, -0.657, -1.295, 0.03571, -1.295, 0.5768, -1.371, 0.5768, -1.371, -0.0401, 1.694, 0.5768, 1.694, 0.03571, 1.77, -0.0401, 1.77, 0.5768, 0.7918, -1.35, 1.172, -1.35, 1.248, -1.274, 0.716, -1.274, -0.7774, -1.35, -0.4086, -1.35, -0.3328, -1.274, -0.8532, -1.274, -1.274, 0.03754, -1.891, 0.03754, -1.891, 0.2304, -1.274, 0.2304, 1.248, 0.03754, 0.716, 0.03754, 0.716, 0.2304, 1.248, 0.2304, 3.044, 0.03754, 2.428, 0.03754, 2.428, 0.2304, 3.044, 0.2304, 2.428, 0.03754, 3.044, 0.03754, 3.044, 0.2304, 2.428, 0.2304, 1.248, 0.03754, 1.77, 0.03754, 1.77, 0.2304, 1.248, 0.2304, 1.811, 0.03754, 1.194, 0.03754, 1.194, 0.2304, 1.811, 0.2304, 0.1876, 0.03754, -0.3328, 0.03754, -0.3328, 0.2304, 0.1876, 0.2304, 3.044, 0.03754, 2.428, 0.03754, 2.428, 0.2304, 3.044, 0.2304, 0.1876, 0.03754, 0.716, 0.03754, 0.716, 0.2304, 0.1876, 0.2304, -0.657, 0.03754, -1.274, 0.03754, -1.274, 0.2304, -0.657, 0.2304, 2.428, 0.03754, 1.811, 0.03754, 1.811, 0.2304, 2.428, 0.2304, -1.891, 0.03754, -1.274, 0.03754, -1.274, 0.2304, -1.891, 0.2304, 0.5768, 0.03754, -0.0401, 0.03754, -0.0401, 0.2304, 0.5768, 0.2304, -1.274, 0.03754, -0.657, 0.03754, -0.657, 0.2304, -1.274, 0.2304, -1.371, 0.03754, -0.8532, 0.03754, -0.8532, 0.2304, -1.371, 0.2304, 1.811, 0.03754, 1.194, 0.03754, 1.194, 0.2304, 1.811, 0.2304, -0.657, 0.03754, -0.0401, 0.03754, -0.0401, 0.2304, -0.657, 0.2304, 1.194, 0.03754, 1.811, 0.03754, 1.811, 0.2304, 1.194, 0.2304, -0.0401, 0.03754, 0.5768, 0.03754, 0.5768, 0.2304, -0.0401, 0.2304, -0.657, 0.03754, -1.274, 0.03754, -1.274, 0.2304, -0.657, 0.2304, 3.044, 0.2304, 2.428, 0.2304, 2.428, 0.3873, 3.044, 0.3873, 1.77, 0.2304, 1.248, 0.2304, 1.248, 0.3873, 1.77, 0.3873, -0.8532, 0.2304, -1.371, 0.2304, -1.371, 0.3873, -0.8532, 0.3873, 1.77, 0.2304, 1.248, 0.2304, 1.248, 0.3873, 1.77, 0.3873, 0.1876, 0.2304, -0.3328, 0.2304, -0.3328, 0.3873, 0.1876, 0.3873, 1.811, 0.2304, 1.194, 0.2304, 1.194, 0.3873, 1.811, 0.3873, -0.657, 0.2304, -0.0401, 0.2304, -0.0401, 0.3873, -0.657, 0.3873, 1.255, 0.2304, 1.77, 0.2304, 1.77, 0.3873, 1.255, 0.3873, 1.77, 0.03754, 1.248, 0.03754, 1.248, 0.2304, 1.77, 0.2304, -0.3328, 0.03754, -0.8532, 0.03754, -0.8532, 0.2304, -0.3328, 0.2304, -1.274, 0.03754, -0.657, 0.03754, -0.657, 0.2304, -1.274, 0.2304, 0.716, 0.03754, 1.248, 0.03754, 1.248, 0.2304, 0.716, 0.2304, 1.194, 0.03754, 0.5768, 0.03754, 0.5768, 0.2304, 1.194, 0.2304, -0.8532, 0.03754, -0.3328, 0.03754, -0.3328, 0.2304, -0.8532, 0.2304, -0.0401, 0.03754, -0.657, 0.03754, -0.657, 0.2304, -0.0401, 0.2304, 0.716, 0.03754, 0.1876, 0.03754, 0.1876, 0.2304, 0.716, 0.2304, 0.5768, 0.03754, -0.0401, 0.03754, -0.0401, 0.2304, 0.5768, 0.2304, 2.428, 0.03754, 1.811, 0.03754, 1.811, 0.2304, 2.428, 0.2304, -0.657, 0.03754, -0.0401, 0.03754, -0.0401, 0.2304, -0.657, 0.2304, 1.194, 0.03754, 1.811, 0.03754, 1.811, 0.2304, 1.194, 0.2304, 0.5768, 0.03754, 1.194, 0.03754, 1.194, 0.2304, 0.5768, 0.2304, 0.5768, 0.03754, 1.194, 0.03754, 1.194, 0.2304, 0.5768, 0.2304, 1.194, 0.03754, 0.5768, 0.03754, 0.5768, 0.2304, 1.194, 0.2304, 1.811, 0.03754, 2.428, 0.03754, 2.428, 0.2304, 1.811, 0.2304, -0.0401, 0.03754, -0.657, 0.03754, -0.657, 0.2304, -0.0401, 0.2304, 2.428, 0.03754, 3.044, 0.03754, 3.044, 0.2304, 2.428, 0.2304, 1.811, 0.03754, 2.428, 0.03754, 2.428, 0.2304, 1.811, 0.2304, -0.3328, 0.03754, 0.1876, 0.03754, 0.1876, 0.2304, -0.3328, 0.2304, -0.0401, 0.03754, 0.5768, 0.03754, 0.5768, 0.2304, -0.0401, 0.2304, -0.8532, 0.03754, -1.371, 0.03754, -1.371, 0.2304, -0.8532, 0.2304, 3.044, 0.2304, 2.428, 0.2304, 2.428, 0.3873, 3.044, 0.3873, 1.194, 0.2304, 1.811, 0.2304, 1.811, 0.3873, 1.194, 0.3873, 1.194, 0.2304, 1.811, 0.2304, 1.811, 0.3873, 1.194, 0.3873, 2.428, 0.2304, 3.044, 0.2304, 3.044, 0.3873, 2.428, 0.3873, -1.371, 0.2304, -0.8532, 0.2304, -0.8532, 0.3873, -1.371, 0.3873, -1.371, 0.2304, -0.8558, 0.2304, -0.8558, 0.3873, -1.371, 0.3873, 1.248, 0.2304, 1.77, 0.2304, 1.77, 0.3873, 1.248, 0.3873, 1.255, 0.2304, 1.77, 0.2304, 1.77, 0.3873, 1.255, 0.3873, -1.891, 0.2304, -1.274, 0.2304, -1.274, 0.3873, -1.891, 0.3873, -0.3328, 0.2304, 0.1876, 0.2304, 0.1876, 0.3873, -0.3328, 0.3873, 1.77, 0.2304, 1.255, 0.2304, 1.255, 0.3873, 1.77, 0.3873, -1.891, 0.2304, -1.274, 0.2304, -1.274, 0.3873, -1.891, 0.3873, -0.0401, 0.2304, -0.657, 0.2304, -0.657, 0.3873, -0.0401, 0.3873, 1.77, 0.2304, 1.255, 0.2304, 1.255, 0.3873, 1.77, 0.3873, -0.0401, 0.2304, -0.657, 0.2304, -0.657, 0.3873, -0.0401, 0.3873, 1.248, 0.2304, 1.77, 0.2304, 1.77, 0.3873, 1.248, 0.3873, 1.811, 0.2304, 1.194, 0.2304, 1.194, 0.3873, 1.811, 0.3873, -1.371, 0.2304, -0.8558, 0.2304, -0.8558, 0.3873, -1.371, 0.3873, -1.371, 0.2304, -0.8532, 0.2304, -0.8532, 0.3873, -1.371, 0.3873, -0.657, 0.2304, -0.0401, 0.2304, -0.0401, 0.3873, -0.657, 0.3873, -0.8532, 0.2304, -1.371, 0.2304, -1.371, 0.3873, -0.8532, 0.3873, 0.716, 0.2304, 0.1876, 0.2304, 0.1876, 0.3873, 0.716, 0.3873, 0.1876, 0.2304, 0.716, 0.2304, 0.716, 0.3873, 0.1876, 0.3873, -1.274, 0.2304, -1.891, 0.2304, -1.891, 0.3873, -1.274, 0.3873, -0.8558, 0.2304, -1.371, 0.2304, -1.371, 0.3873, -0.8558, 0.3873, -0.8558, 0.2304, -1.371, 0.2304, -1.371, 0.3873, -0.8558, 0.3873, -1.274, 0.2304, -1.891, 0.2304, -1.891, 0.3873, -1.274, 0.3873, -1.274, 0.2304, -1.891, 0.2304, -1.891, 0.3873, -1.274, 0.3873, 2.428, 0.2304, 3.044, 0.2304, 3.044, 0.3873, 2.428, 0.3873, -1.891, 0.2304, -1.274, 0.2304, -1.274, 0.3873, -1.891, 0.3873, 0.5768, 0.03754, -0.0401, 0.03754, -0.0401, -0.1224, 0.5768, -0.1224, 3.044, 0.03754, 2.428, 0.03754, 2.428, -0.1224, 3.044, -0.1224, 1.811, 0.03754, 2.428, 0.03754, 2.428, -0.1224, 1.811, -0.1224, -1.371, 0.03754, -0.8532, 0.03754, -0.8532, -0.1224, -1.371, -0.1224, -0.3328, 0.03754, -0.8532, 0.03754, -0.8532, -0.1224, -0.3328, -0.1224, -1.891, 0.03754, -1.274, 0.03754, -1.274, -0.1224, -1.891, -0.1224, -0.0401, 0.03754, 0.5768, 0.03754, 0.5768, -0.1224, -0.0401, -0.1224, 1.811, 0.03754, 1.194, 0.03754, 1.194, -0.1224, 1.811, -0.1224, 0.5768, 0.03754, 1.194, 0.03754, 1.194, -0.1224, 0.5768, -0.1224, 2.428, 0.03754, 1.811, 0.03754, 1.811, -0.1224, 2.428, -0.1224, 0.1876, 0.03754, -0.3328, 0.03754, -0.3328, -0.1224, 0.1876, -0.1224, -0.8532, 0.03754, 1.248, 0.03754, 1.248, -0.1224, -0.8532, -0.1224, -0.657, 0.03754, -1.274, 0.03754, -1.274, -0.1224, -0.657, -0.1224, -0.657, 0.03754, -0.0401, 0.03754, -0.0401, -0.1224, -0.657, -0.1224, -0.8532, 0.03754, -1.371, 0.03754, -1.371, -0.1224, -0.8532, -0.1224, -1.274, 0.03754, -0.657, 0.03754, -0.657, -0.1224, -1.274, -0.1224, -0.0401, 0.03754, -0.657, 0.03754, -0.657, -0.1224, -0.0401, -0.1224, -1.274, 0.03754, -1.891, 0.03754, -1.891, -0.1224, -1.274, -0.1224, 0.716, 0.03754, 0.1876, 0.03754, 0.1876, -0.1224, 0.716, -0.1224, 1.194, 0.03754, 1.811, 0.03754, 1.811, -0.1224, 1.194, -0.1224, 1.194, 0.03754, 0.5768, 0.03754, 0.5768, -0.1224, 1.194, -0.1224, 1.248, 0.03754, 1.77, 0.03754, 1.77, -0.1224, 1.248, -0.1224, 1.248, 0.03754, 0.716, 0.03754, 0.716, -0.1224, 1.248, -0.1224, 1.77, 0.03754, 1.248, 0.03754, 1.248, -0.1224, 1.77, -0.1224, 2.428, 0.03754, 3.044, 0.03754, 3.044, -0.1224, 2.428, -0.1224, 1.248, 3.044, 1.77, 3.044, 1.676, 2.88, 1.186, 2.88, 1.811, -0.1224, 2.428, -0.1224, 2.3, -0.2675, 1.72, -0.2675, 1.811, -0.1224, 1.194, -0.1224, 1.139, -0.2675, 1.72, -0.2675, 0.5768, -0.1224, 1.194, -0.1224, 1.139, -0.2675, 0.5592, -0.2675, 3.044, -0.1224, 2.428, -0.1224, 2.3, -0.2675, 2.88, -0.2675, -1.274, -0.1224, -1.891, -0.1224, -1.761, -0.2675, -1.181, -0.2675, -1.891, -0.1224, -1.274, -0.1224, -1.181, -0.2675, -1.761, -0.2675, 1.77, -0.1224, 1.248, -0.1224, 1.186, -0.2675, 1.676, -0.2675, 1.248, -0.1224, 0.716, -0.1224, 0.6851, -0.2675, 1.186, -0.2675, 2.428, -0.1224, 3.044, -0.1224, 2.88, -0.2675, 2.3, -0.2675, 1.194, -0.1224, 0.5768, -0.1224, 0.5592, -0.2675, 1.139, -0.2675, -0.0401, -0.1224, 0.5768, -0.1224, 0.5592, -0.2675, -0.02099, -0.2675, 1.194, -0.1224, 1.811, -0.1224, 1.72, -0.2675, 1.139, -0.2675, -1.371, 3.044, -0.8532, 3.044, -0.7906, 2.88, -1.278, 2.88, -0.0401, -0.1224, -0.657, -0.1224, -0.6012, -0.2675, -0.02099, -0.2675, 0.716, -0.1224, 0.1876, -0.1224, 0.1882, -0.2675, 0.6851, -0.2675, -1.274, -0.1224, -0.657, -0.1224, -0.6012, -0.2675, -1.181, -0.2675, 0.1876, -0.1224, -0.3328, -0.1224, -0.3012, -0.2675, 0.1882, -0.2675, -0.657, -0.1224, -0.0401, -0.1224, -0.02099, -0.2675, -0.6012, -0.2675, 0.5768, -0.1224, -0.0401, -0.1224, -0.02099, -0.2675, 0.5592, -0.2675, -0.8532, -0.1224, -1.371, -0.1224, -1.278, -0.2675, -0.7906, -0.2675, -0.8532, 3.044, 1.248, 3.044, 1.186, 2.88, -0.7906, 2.88, -0.657, -0.1224, -1.274, -0.1224, -1.181, -0.2675, -0.6012, -0.2675, -0.3328, -0.1224, -0.8532, -0.1224, -0.7906, -0.2675, -0.3012, -0.2675, 2.428, -0.1224, 1.811, -0.1224, 1.72, -0.2675, 2.3, -0.2675])
_ca = me_plane_008.color_attributes.new('Col', 'BYTE_COLOR', 'CORNER')
_ca.data.foreach_set('color', [1.0, 1.0, 1.0, 1.0, 1.0, 1.0, 1.0, 1.0, 1.0, 1.0, 1.0, 1.0, 1.0, 1.0, 1.0, 1.0, 1.0, 1.0, 1.0, 1.0, 1.0, 1.0, 1.0, 1.0, 1.0, 1.0, 1.0, 1.0, 1.0, 1.0, 1.0, 1.0, 1.0, 1.0, 1.0, 1.0, 1.0, 1.0, 1.0, 1.0, 1.0, 1.0, 1.0, 1.0, 1.0, 1.0, 1.0, 1.0, 1.0, 1.0, 1.0, 1.0, 1.0, 1.0, 1.0, 1.0, 1.0, 1.0, 1.0, 1.0, 1.0, 1.0, 1.0, 1.0, 1.0, 1.0, 1.0, 1.0, 1.0, 1.0, 1.0, 1.0, 1.0, 1.0, 1.0, 1.0, 1.0, 1.0, 1.0, 1.0, 1.0, 1.0, 1.0, 1.0, 1.0, 1.0, 1.0, 1.0, 1.0, 1.0, 1.0, 1.0, 1.0, 1.0, 1.0, 1.0, 1.0, 1.0, 1.0, 1.0, 1.0, 1.0, 1.0, 1.0, 1.0, 1.0, 1.0, 1.0, 1.0, 1.0, 1.0, 1.0, 1.0, 1.0, 1.0, 1.0, 1.0, 1.0, 1.0, 1.0, 1.0, 1.0, 1.0, 1.0, 1.0, 1.0, 1.0, 1.0, 1.0, 1.0, 1.0, 1.0, 1.0, 1.0, 1.0, 1.0, 1.0, 1.0, 1.0, 1.0, 1.0, 1.0, 1.0, 1.0, 1.0, 1.0, 1.0, 1.0, 1.0, 1.0, 1.0, 1.0, 0.5841, 0.5841, 0.5841, 1.0, 1.0, 1.0, 1.0, 1.0, 1.0, 1.0, 1.0, 1.0, 0.5841, 0.5841, 0.5841, 1.0, 1.0, 1.0, 1.0, 1.0, 1.0, 1.0, 1.0, 1.0, 0.5841, 0.5841, 0.5841, 1.0, 0.5841, 0.5841, 0.5841, 1.0, 0.5841, 0.5841, 0.5841, 1.0, 0.5841, 0.5841, 0.5841, 1.0, 1.0, 1.0, 1.0, 1.0, 1.0, 1.0, 1.0, 1.0, 0.5841, 0.5841, 0.5841, 1.0, 0.5841, 0.5841, 0.5841, 1.0, 1.0, 1.0, 1.0, 1.0, 1.0, 1.0, 1.0, 1.0, 0.5841, 0.5841, 0.5841, 1.0, 0.5841, 0.5841, 0.5841, 1.0, 1.0, 1.0, 1.0, 1.0, 1.0, 1.0, 1.0, 1.0, 0.5841, 0.5841, 0.5841, 1.0, 0.5841, 0.5841, 0.5841, 1.0, 1.0, 1.0, 1.0, 1.0, 1.0, 1.0, 1.0, 1.0, 0.5841, 0.5841, 0.5841, 1.0, 0.5841, 0.5841, 0.5841, 1.0, 1.0, 1.0, 1.0, 1.0, 1.0, 1.0, 1.0, 1.0, 1.0, 1.0, 1.0, 1.0, 1.0, 1.0, 1.0, 1.0, 0.5841, 0.5841, 0.5841, 1.0, 0.5841, 0.5841, 0.5841, 1.0, 1.0, 1.0, 1.0, 1.0, 1.0, 1.0, 1.0, 1.0, 0.5841, 0.5841, 0.5841, 1.0, 0.5841, 0.5841, 0.5841, 1.0, 0.5841, 0.5841, 0.5841, 1.0, 0.5841, 0.5841, 0.5841, 1.0, 1.0, 1.0, 1.0, 1.0, 1.0, 1.0, 1.0, 1.0, 0.5841, 0.5841, 0.5841, 1.0, 0.5841, 0.5841, 0.5841, 1.0, 1.0, 1.0, 1.0, 1.0, 1.0, 1.0, 1.0, 1.0, 1.0, 1.0, 1.0, 1.0, 1.0, 1.0, 1.0, 1.0, 0.5841, 0.5841, 0.5841, 1.0, 0.5841, 0.5841, 0.5841, 1.0, 1.0, 1.0, 1.0, 1.0, 1.0, 1.0, 1.0, 1.0, 0.5841, 0.5841, 0.5841, 1.0, 0.5841, 0.5841, 0.5841, 1.0, 1.0, 1.0, 1.0, 1.0, 1.0, 1.0, 1.0, 1.0, 0.5841, 0.5841, 0.5841, 1.0, 0.5841, 0.5841, 0.5841, 1.0, 0.5841, 0.5841, 0.5841, 1.0, 0.5841, 0.5841, 0.5841, 1.0, 1.0, 1.0, 1.0, 1.0, 1.0, 1.0, 1.0, 1.0, 1.0, 1.0, 1.0, 1.0, 1.0, 1.0, 1.0, 1.0, 0.5841, 0.5841, 0.5841, 1.0, 0.5841, 0.5841, 0.5841, 1.0, 0.5841, 0.5841, 0.5841, 1.0, 0.5841, 0.5841, 0.5841, 1.0, 1.0, 1.0, 1.0, 1.0, 1.0, 1.0, 1.0, 1.0, 0.5841, 0.5841, 0.5841, 1.0, 0.5841, 0.5841, 0.5841, 1.0, 1.0, 1.0, 1.0, 1.0, 1.0, 1.0, 1.0, 1.0, 0.5841, 0.5841, 0.5841, 1.0, 0.5841, 0.5841, 0.5841, 1.0, 1.0, 1.0, 1.0, 1.0, 1.0, 1.0, 1.0, 1.0, 1.0, 1.0, 1.0, 1.0, 1.0, 1.0, 1.0, 1.0, 0.5841, 0.5841, 0.5841, 1.0, 0.5841, 0.5841, 0.5841, 1.0, 0.5841, 0.5841, 0.5841, 1.0, 0.5841, 0.5841, 0.5841, 1.0, 1.0, 1.0, 1.0, 1.0, 1.0, 1.0, 1.0, 1.0, 0.5841, 0.5841, 0.5841, 1.0, 0.5841, 0.5841, 0.5841, 1.0, 1.0, 1.0, 1.0, 1.0, 1.0, 1.0, 1.0, 1.0, 0.5841, 0.5841, 0.5841, 1.0, 0.5841, 0.5841, 0.5841, 1.0, 1.0, 1.0, 1.0, 1.0, 1.0, 1.0, 1.0, 1.0, 0.5841, 0.5841, 0.5841, 1.0, 0.5841, 0.5841, 0.5841, 1.0, 1.0, 1.0, 1.0, 1.0, 1.0, 1.0, 1.0, 1.0, 0.5841, 0.5841, 0.5841, 1.0, 0.5841, 0.5841, 0.5841, 1.0, 1.0, 1.0, 1.0, 1.0, 1.0, 1.0, 1.0, 1.0, 1.0, 1.0, 1.0, 1.0, 1.0, 1.0, 1.0, 1.0, 1.0, 1.0, 1.0, 1.0, 1.0, 1.0, 1.0, 1.0, 0.5841, 0.5841, 0.5841, 1.0, 0.5841, 0.5841, 0.5841, 1.0, 1.0, 1.0, 1.0, 1.0, 1.0, 1.0, 1.0, 1.0, 1.0, 1.0, 1.0, 1.0, 1.0, 1.0, 1.0, 1.0, 0.5841, 0.5841, 0.5841, 1.0, 0.5841, 0.5841, 0.5841, 1.0, 0.5841, 0.5841, 0.5841, 1.0, 0.5841, 0.5841, 0.5841, 1.0, 1.0, 1.0, 1.0, 1.0, 1.0, 1.0, 1.0, 1.0, 1.0, 1.0, 1.0, 1.0, 1.0, 1.0, 1.0, 1.0, 0.5841, 0.5841, 0.5841, 1.0, 0.5841, 0.5841, 0.5841, 1.0, 0.5841, 0.5841, 0.5841, 1.0, 0.5841, 0.5841, 0.5841, 1.0, 1.0, 1.0, 1.0, 1.0, 1.0, 1.0, 1.0, 1.0, 0.5841, 0.5841, 0.5841, 1.0, 0.5841, 0.5841, 0.5841, 1.0, 1.0, 1.0, 1.0, 1.0, 1.0, 1.0, 1.0, 1.0, 0.5841, 0.5841, 0.5841, 1.0, 0.5841, 0.5841, 0.5841, 1.0, 1.0, 1.0, 1.0, 1.0, 1.0, 1.0, 1.0, 1.0, 0.5841, 0.5841, 0.5841, 1.0, 0.5841, 0.5841, 0.5841, 1.0, 1.0, 1.0, 1.0, 1.0, 1.0, 1.0, 1.0, 1.0, 0.5841, 0.5841, 0.5841, 1.0, 0.5841, 0.5841, 0.5841, 1.0, 1.0, 1.0, 1.0, 1.0, 1.0, 1.0, 1.0, 1.0, 0.5841, 0.5841, 0.5841, 1.0, 0.5841, 0.5841, 0.5841, 1.0, 1.0, 1.0, 1.0, 1.0, 1.0, 1.0, 1.0, 1.0, 0.5841, 0.5841, 0.5841, 1.0, 0.5841, 0.5841, 0.5841, 1.0, 1.0, 1.0, 1.0, 1.0, 1.0, 1.0, 1.0, 1.0, 0.5841, 0.5841, 0.5841, 1.0, 0.5841, 0.5841, 0.5841, 1.0, 1.0, 1.0, 1.0, 1.0, 1.0, 1.0, 1.0, 1.0, 1.0, 1.0, 1.0, 1.0, 1.0, 1.0, 1.0, 1.0, 0.5841, 0.5841, 0.5841, 1.0, 0.5841, 0.5841, 0.5841, 1.0, 0.5841, 0.5841, 0.5841, 1.0, 0.5841, 0.5841, 0.5841, 1.0, 1.0, 1.0, 1.0, 1.0, 1.0, 1.0, 1.0, 1.0, 1.0, 1.0, 1.0, 1.0, 1.0, 1.0, 1.0, 1.0, 1.0, 1.0, 1.0, 1.0, 1.0, 1.0, 1.0, 1.0, 1.0, 1.0, 1.0, 1.0, 1.0, 1.0, 1.0, 1.0, 1.0, 1.0, 1.0, 1.0, 1.0, 1.0, 1.0, 1.0, 1.0, 1.0, 1.0, 1.0, 1.0, 1.0, 1.0, 1.0, 1.0, 1.0, 1.0, 1.0, 1.0, 1.0, 1.0, 1.0, 1.0, 1.0, 1.0, 1.0, 1.0, 1.0, 1.0, 1.0, 1.0, 1.0, 1.0, 1.0, 1.0, 1.0, 1.0, 1.0, 1.0, 1.0, 1.0, 1.0, 1.0, 1.0, 1.0, 1.0, 1.0, 1.0, 1.0, 1.0, 1.0, 1.0, 1.0, 1.0, 1.0, 1.0, 1.0, 1.0, 1.0, 1.0, 1.0, 1.0, 1.0, 1.0, 1.0, 1.0, 1.0, 1.0, 1.0, 1.0, 1.0, 1.0, 1.0, 1.0, 1.0, 1.0, 1.0, 1.0, 1.0, 1.0, 1.0, 1.0, 1.0, 1.0, 1.0, 1.0, 1.0, 1.0, 1.0, 1.0, 1.0, 1.0, 1.0, 1.0, 1.0, 1.0, 1.0, 1.0, 1.0, 1.0, 1.0, 1.0, 1.0, 1.0, 1.0, 1.0, 1.0, 1.0, 1.0, 1.0, 1.0, 1.0, 1.0, 1.0, 1.0, 1.0, 1.0, 1.0, 1.0, 1.0, 1.0, 1.0, 1.0, 1.0, 1.0, 1.0, 1.0, 1.0, 1.0, 1.0, 1.0, 1.0, 1.0, 1.0, 1.0, 1.0, 1.0, 1.0, 1.0, 1.0, 1.0, 1.0, 1.0, 1.0, 1.0, 1.0, 1.0, 1.0, 1.0, 1.0, 1.0, 1.0, 1.0, 1.0, 1.0, 1.0, 1.0, 1.0, 0.5841, 0.5841, 0.5841, 1.0, 0.5841, 0.5841, 0.5841, 1.0, 1.0, 1.0, 1.0, 1.0, 1.0, 1.0, 1.0, 1.0, 0.5841, 0.5841, 0.5841, 1.0, 0.5841, 0.5841, 0.5841, 1.0, 1.0, 1.0, 1.0, 1.0, 1.0, 1.0, 1.0, 1.0, 0.5841, 0.5841, 0.5841, 1.0, 0.5841, 0.5841, 0.5841, 1.0, 1.0, 1.0, 1.0, 1.0, 1.0, 1.0, 1.0, 1.0, 0.5841, 0.5841, 0.5841, 1.0, 0.5841, 0.5841, 0.5841, 1.0, 1.0, 1.0, 1.0, 1.0, 1.0, 1.0, 1.0, 1.0, 0.5841, 0.5841, 0.5841, 1.0, 0.5841, 0.5841, 0.5841, 1.0, 1.0, 1.0, 1.0, 1.0, 1.0, 1.0, 1.0, 1.0, 0.5841, 0.5841, 0.5841, 1.0, 0.5841, 0.5841, 0.5841, 1.0, 1.0, 1.0, 1.0, 1.0, 1.0, 1.0, 1.0, 1.0, 0.5841, 0.5841, 0.5841, 1.0, 0.5841, 0.5841, 0.5841, 1.0, 1.0, 1.0, 1.0, 1.0, 1.0, 1.0, 1.0, 1.0, 0.5841, 0.5841, 0.5841, 1.0, 0.5841, 0.5841, 0.5841, 1.0, 1.0, 1.0, 1.0, 1.0, 1.0, 1.0, 1.0, 1.0, 0.5841, 0.5841, 0.5841, 1.0, 0.5841, 0.5841, 0.5841, 1.0, 1.0, 1.0, 1.0, 1.0, 1.0, 1.0, 1.0, 1.0, 0.5841, 0.5841, 0.5841, 1.0, 0.5841, 0.5841, 0.5841, 1.0, 1.0, 1.0, 1.0, 1.0, 1.0, 1.0, 1.0, 1.0, 0.5841, 0.5841, 0.5841, 1.0, 0.5841, 0.5841, 0.5841, 1.0, 1.0, 1.0, 1.0, 1.0, 1.0, 1.0, 1.0, 1.0, 0.5841, 0.5841, 0.5841, 1.0, 0.5841, 0.5841, 0.5841, 1.0, 1.0, 1.0, 1.0, 1.0, 1.0, 1.0, 1.0, 1.0, 0.5841, 0.5841, 0.5841, 1.0, 0.5841, 0.5841, 0.5841, 1.0, 1.0, 1.0, 1.0, 1.0, 1.0, 1.0, 1.0, 1.0, 0.5841, 0.5841, 0.5841, 1.0, 0.5841, 0.5841, 0.5841, 1.0, 1.0, 1.0, 1.0, 1.0, 1.0, 1.0, 1.0, 1.0, 0.5841, 0.5841, 0.5841, 1.0, 0.5841, 0.5841, 0.5841, 1.0, 1.0, 1.0, 1.0, 1.0, 1.0, 1.0, 1.0, 1.0, 0.5841, 0.5841, 0.5841, 1.0, 0.5841, 0.5841, 0.5841, 1.0, 1.0, 1.0, 1.0, 1.0, 1.0, 1.0, 1.0, 1.0, 0.5841, 0.5841, 0.5841, 1.0, 0.5841, 0.5841, 0.5841, 1.0, 1.0, 1.0, 1.0, 1.0, 1.0, 1.0, 1.0, 1.0, 0.5841, 0.5841, 0.5841, 1.0, 0.5841, 0.5841, 0.5841, 1.0, 1.0, 1.0, 1.0, 1.0, 1.0, 1.0, 1.0, 1.0, 0.5841, 0.5841, 0.5841, 1.0, 0.5841, 0.5841, 0.5841, 1.0, 1.0, 1.0, 1.0, 1.0, 1.0, 1.0, 1.0, 1.0, 0.5841, 0.5841, 0.5841, 1.0, 0.5841, 0.5841, 0.5841, 1.0, 1.0, 1.0, 1.0, 1.0, 1.0, 1.0, 1.0, 1.0, 0.5841, 0.5841, 0.5841, 1.0, 0.5841, 0.5841, 0.5841, 1.0, 1.0, 1.0, 1.0, 1.0, 1.0, 1.0, 1.0, 1.0, 0.5841, 0.5841, 0.5841, 1.0, 0.5841, 0.5841, 0.5841, 1.0, 1.0, 1.0, 1.0, 1.0, 1.0, 1.0, 1.0, 1.0, 0.5841, 0.5841, 0.5841, 1.0, 0.5841, 0.5841, 0.5841, 1.0, 1.0, 1.0, 1.0, 1.0, 1.0, 1.0, 1.0, 1.0, 0.5841, 0.5841, 0.5841, 1.0, 0.5841, 0.5841, 0.5841, 1.0, 1.0, 1.0, 1.0, 1.0, 1.0, 1.0, 1.0, 1.0, 0.5841, 0.5841, 0.5841, 1.0, 0.5841, 0.5841, 0.5841, 1.0, 1.0, 1.0, 1.0, 1.0, 1.0, 1.0, 1.0, 1.0, 0.5841, 0.5841, 0.5841, 1.0, 0.5841, 0.5841, 0.5841, 1.0, 1.0, 1.0, 1.0, 1.0, 1.0, 1.0, 1.0, 1.0, 0.5841, 0.5841, 0.5841, 1.0, 0.5841, 0.5841, 0.5841, 1.0, 1.0, 1.0, 1.0, 1.0, 1.0, 1.0, 1.0, 1.0, 0.5841, 0.5841, 0.5841, 1.0, 0.5841, 0.5841, 0.5841, 1.0, 1.0, 1.0, 1.0, 1.0, 1.0, 1.0, 1.0, 1.0, 0.5841, 0.5841, 0.5841, 1.0, 0.5841, 0.5841, 0.5841, 1.0, 1.0, 1.0, 1.0, 1.0, 1.0, 1.0, 1.0, 1.0, 0.5841, 0.5841, 0.5841, 1.0, 0.5841, 0.5841, 0.5841, 1.0, 1.0, 1.0, 1.0, 1.0, 1.0, 1.0, 1.0, 1.0, 0.5841, 0.5841, 0.5841, 1.0, 0.5841, 0.5841, 0.5841, 1.0, 1.0, 1.0, 1.0, 1.0, 1.0, 1.0, 1.0, 1.0, 0.5841, 0.5841, 0.5841, 1.0, 0.5841, 0.5841, 0.5841, 1.0, 1.0, 1.0, 1.0, 1.0, 1.0, 1.0, 1.0, 1.0, 0.5841, 0.5841, 0.5841, 1.0, 0.5841, 0.5841, 0.5841, 1.0, 1.0, 1.0, 1.0, 1.0, 1.0, 1.0, 1.0, 1.0, 0.5841, 0.5841, 0.5841, 1.0, 0.5841, 0.5841, 0.5841, 1.0, 1.0, 1.0, 1.0, 1.0, 1.0, 1.0, 1.0, 1.0, 0.5841, 0.5841, 0.5841, 1.0, 0.5841, 0.5841, 0.5841, 1.0, 1.0, 1.0, 1.0, 1.0, 1.0, 1.0, 1.0, 1.0, 0.5841, 0.5841, 0.5841, 1.0, 0.5841, 0.5841, 0.5841, 1.0, 0.3813, 0.3813, 0.3813, 1.0, 0.3813, 0.3813, 0.3813, 1.0, 0.5841, 0.5841, 0.5841, 1.0, 0.5841, 0.5841, 0.5841, 1.0, 0.2542, 0.2542, 0.2542, 1.0, 0.2542, 0.2542, 0.2542, 1.0, 0.5841, 0.5841, 0.5841, 1.0, 0.5841, 0.5841, 0.5841, 1.0, 0.3813, 0.3813, 0.3813, 1.0, 0.3813, 0.3813, 0.3813, 1.0, 0.5841, 0.5841, 0.5841, 1.0, 0.5841, 0.5841, 0.5841, 1.0, 0.2542, 0.2542, 0.2542, 1.0, 0.3813, 0.3813, 0.3813, 1.0, 0.5841, 0.5841, 0.5841, 1.0, 0.5841, 0.5841, 0.5841, 1.0, 0.3813, 0.3813, 0.3813, 1.0, 0.3813, 0.3813, 0.3813, 1.0, 0.5841, 0.5841, 0.5841, 1.0, 0.5841, 0.5841, 0.5841, 1.0, 0.3813, 0.3813, 0.3813, 1.0, 0.3813, 0.3813, 0.3813, 1.0, 0.5841, 0.5841, 0.5841, 1.0, 0.5841, 0.5841, 0.5841, 1.0, 0.2542, 0.2542, 0.2542, 1.0, 0.2542, 0.2542, 0.2542, 1.0, 0.5841, 0.5841, 0.5841, 1.0, 0.5841, 0.5841, 0.5841, 1.0, 0.3813, 0.3813, 0.3813, 1.0, 0.2542, 0.2542, 0.2542, 1.0, 0.5841, 0.5841, 0.5841, 1.0, 0.5841, 0.5841, 0.5841, 1.0, 0.3813, 0.3813, 0.3813, 1.0, 0.3813, 0.3813, 0.3813, 1.0, 0.5841, 0.5841, 0.5841, 1.0, 0.5841, 0.5841, 0.5841, 1.0, 0.3813, 0.3813, 0.3813, 1.0, 0.3813, 0.3813, 0.3813, 1.0, 0.5841, 0.5841, 0.5841, 1.0, 0.5841, 0.5841, 0.5841, 1.0, 0.2542, 0.2542, 0.2542, 1.0, 0.2542, 0.2542, 0.2542, 1.0, 0.5841, 0.5841, 0.5841, 1.0, 0.5841, 0.5841, 0.5841, 1.0, 0.3813, 0.3813, 0.3813, 1.0, 0.3813, 0.3813, 0.3813, 1.0, 0.5841, 0.5841, 0.5841, 1.0, 0.5841, 0.5841, 0.5841, 1.0, 0.2542, 0.2542, 0.2542, 1.0, 0.2542, 0.2542, 0.2542, 1.0, 0.5841, 0.5841, 0.5841, 1.0, 0.5841, 0.5841, 0.5841, 1.0, 0.3813, 0.3813, 0.3813, 1.0, 0.3813, 0.3813, 0.3813, 1.0, 0.5841, 0.5841, 0.5841, 1.0, 0.5841, 0.5841, 0.5841, 1.0, 0.3813, 0.3813, 0.3813, 1.0, 0.3813, 0.3813, 0.3813, 1.0, 0.5841, 0.5841, 0.5841, 1.0, 0.5841, 0.5841, 0.5841, 1.0, 0.2542, 0.2542, 0.2542, 1.0, 0.2542, 0.2542, 0.2542, 1.0, 0.5841, 0.5841, 0.5841, 1.0, 0.5841, 0.5841, 0.5841, 1.0, 0.2542, 0.2542, 0.2542, 1.0, 0.2542, 0.2542, 0.2542, 1.0, 0.5841, 0.5841, 0.5841, 1.0, 0.5841, 0.5841, 0.5841, 1.0, 0.3813, 0.3813, 0.3813, 1.0, 0.3813, 0.3813, 0.3813, 1.0, 0.5841, 0.5841, 0.5841, 1.0, 0.5841, 0.5841, 0.5841, 1.0, 0.3813, 0.3813, 0.3813, 1.0, 0.3813, 0.3813, 0.3813, 1.0, 0.5841, 0.5841, 0.5841, 1.0, 0.5841, 0.5841, 0.5841, 1.0, 0.2542, 0.2542, 0.2542, 1.0, 0.2542, 0.2542, 0.2542, 1.0, 0.5841, 0.5841, 0.5841, 1.0, 0.5841, 0.5841, 0.5841, 1.0, 0.5841, 0.5841, 0.5841, 1.0, 0.5841, 0.5841, 0.5841, 1.0, 0.5841, 0.5841, 0.5841, 1.0, 0.5841, 0.5841, 0.5841, 1.0, 0.5841, 0.5841, 0.5841, 1.0, 0.5841, 0.5841, 0.5841, 1.0, 0.5841, 0.5841, 0.5841, 1.0, 0.5841, 0.5841, 0.5841, 1.0, 0.5841, 0.5841, 0.5841, 1.0, 0.5841, 0.5841, 0.5841, 1.0, 0.5841, 0.5841, 0.5841, 1.0, 0.5841, 0.5841, 0.5841, 1.0, 0.5841, 0.5841, 0.5841, 1.0, 0.5841, 0.5841, 0.5841, 1.0, 0.5841, 0.5841, 0.5841, 1.0, 0.5841, 0.5841, 0.5841, 1.0, 0.5841, 0.5841, 0.5841, 1.0, 0.5841, 0.5841, 0.5841, 1.0, 0.5841, 0.5841, 0.5841, 1.0, 0.5841, 0.5841, 0.5841, 1.0, 0.5841, 0.5841, 0.5841, 1.0, 0.5841, 0.5841, 0.5841, 1.0, 0.5841, 0.5841, 0.5841, 1.0, 0.5841, 0.5841, 0.5841, 1.0, 0.5841, 0.5841, 0.5841, 1.0, 0.5841, 0.5841, 0.5841, 1.0, 0.5841, 0.5841, 0.5841, 1.0, 0.5841, 0.5841, 0.5841, 1.0, 0.5841, 0.5841, 0.5841, 1.0, 0.5841, 0.5841, 0.5841, 1.0, 0.5841, 0.5841, 0.5841, 1.0, 0.5841, 0.5841, 0.5841, 1.0, 0.3813, 0.3813, 0.3813, 1.0, 0.3813, 0.3813, 0.3813, 1.0, 0.5841, 0.5841, 0.5841, 1.0, 0.5841, 0.5841, 0.5841, 1.0, 0.2542, 0.2542, 0.2542, 1.0, 0.2542, 0.2542, 0.2542, 1.0, 0.5841, 0.5841, 0.5841, 1.0, 0.5841, 0.5841, 0.5841, 1.0, 0.2542, 0.2542, 0.2542, 1.0, 0.2542, 0.2542, 0.2542, 1.0, 0.5841, 0.5841, 0.5841, 1.0, 0.5841, 0.5841, 0.5841, 1.0, 0.3813, 0.3813, 0.3813, 1.0, 0.3813, 0.3813, 0.3813, 1.0, 0.5841, 0.5841, 0.5841, 1.0, 0.5841, 0.5841, 0.5841, 1.0, 0.3813, 0.3813, 0.3813, 1.0, 0.3813, 0.3813, 0.3813, 1.0, 0.5841, 0.5841, 0.5841, 1.0, 0.5841, 0.5841, 0.5841, 1.0, 0.3813, 0.3813, 0.3813, 1.0, 0.3813, 0.3813, 0.3813, 1.0, 0.5841, 0.5841, 0.5841, 1.0, 0.5841, 0.5841, 0.5841, 1.0, 0.3813, 0.3813, 0.3813, 1.0, 0.3813, 0.3813, 0.3813, 1.0, 0.5841, 0.5841, 0.5841, 1.0, 0.5841, 0.5841, 0.5841, 1.0, 0.2542, 0.2542, 0.2542, 1.0, 0.2542, 0.2542, 0.2542, 1.0, 0.5841, 0.5841, 0.5841, 1.0, 0.5841, 0.5841, 0.5841, 1.0, 0.3813, 0.3813, 0.3813, 1.0, 0.3813, 0.3813, 0.3813, 1.0, 0.5841, 0.5841, 0.5841, 1.0, 0.5841, 0.5841, 0.5841, 1.0, 0.3813, 0.3813, 0.3813, 1.0, 0.3813, 0.3813, 0.3813, 1.0, 0.5841, 0.5841, 0.5841, 1.0, 0.5841, 0.5841, 0.5841, 1.0, 0.3813, 0.3813, 0.3813, 1.0, 0.3813, 0.3813, 0.3813, 1.0, 0.5841, 0.5841, 0.5841, 1.0, 0.5841, 0.5841, 0.5841, 1.0, 0.2542, 0.2542, 0.2542, 1.0, 0.2542, 0.2542, 0.2542, 1.0, 0.5841, 0.5841, 0.5841, 1.0, 0.5841, 0.5841, 0.5841, 1.0, 0.3813, 0.3813, 0.3813, 1.0, 0.3813, 0.3813, 0.3813, 1.0, 0.5841, 0.5841, 0.5841, 1.0, 0.5841, 0.5841, 0.5841, 1.0, 0.2542, 0.2542, 0.2542, 1.0, 0.2542, 0.2542, 0.2542, 1.0, 0.5841, 0.5841, 0.5841, 1.0, 0.5841, 0.5841, 0.5841, 1.0, 0.2542, 0.2542, 0.2542, 1.0, 0.2542, 0.2542, 0.2542, 1.0, 0.5841, 0.5841, 0.5841, 1.0, 0.5841, 0.5841, 0.5841, 1.0, 0.3813, 0.3813, 0.3813, 1.0, 0.3813, 0.3813, 0.3813, 1.0, 0.5841, 0.5841, 0.5841, 1.0, 0.5841, 0.5841, 0.5841, 1.0, 0.2542, 0.2542, 0.2542, 1.0, 0.2542, 0.2542, 0.2542, 1.0, 0.5841, 0.5841, 0.5841, 1.0, 0.5841, 0.5841, 0.5841, 1.0, 0.3813, 0.3813, 0.3813, 1.0, 0.3813, 0.3813, 0.3813, 1.0, 0.5841, 0.5841, 0.5841, 1.0, 0.5841, 0.5841, 0.5841, 1.0, 0.2542, 0.2542, 0.2542, 1.0, 0.2542, 0.2542, 0.2542, 1.0, 0.5841, 0.5841, 0.5841, 1.0, 0.5841, 0.5841, 0.5841, 1.0, 0.3813, 0.3813, 0.3813, 1.0, 0.3813, 0.3813, 0.3813, 1.0, 0.5841, 0.5841, 0.5841, 1.0, 0.5841, 0.5841, 0.5841, 1.0, 0.2542, 0.2542, 0.2542, 1.0, 0.2542, 0.2542, 0.2542, 1.0, 0.5841, 0.5841, 0.5841, 1.0, 0.5841, 0.5841, 0.5841, 1.0, 0.3813, 0.3813, 0.3813, 1.0, 0.3813, 0.3813, 0.3813, 1.0, 0.5841, 0.5841, 0.5841, 1.0, 0.5841, 0.5841, 0.5841, 1.0, 0.5841, 0.5841, 0.5841, 1.0, 0.5841, 0.5841, 0.5841, 1.0, 0.5841, 0.5841, 0.5841, 1.0, 0.5841, 0.5841, 0.5841, 1.0, 0.5841, 0.5841, 0.5841, 1.0, 0.5841, 0.5841, 0.5841, 1.0, 0.5841, 0.5841, 0.5841, 1.0, 0.5841, 0.5841, 0.5841, 1.0, 0.5841, 0.5841, 0.5841, 1.0, 0.5841, 0.5841, 0.5841, 1.0, 0.5841, 0.5841, 0.5841, 1.0, 0.5841, 0.5841, 0.5841, 1.0, 0.5841, 0.5841, 0.5841, 1.0, 0.5841, 0.5841, 0.5841, 1.0, 0.5841, 0.5841, 0.5841, 1.0, 0.5841, 0.5841, 0.5841, 1.0, 0.5841, 0.5841, 0.5841, 1.0, 0.5841, 0.5841, 0.5841, 1.0, 0.5841, 0.5841, 0.5841, 1.0, 0.5841, 0.5841, 0.5841, 1.0, 0.5841, 0.5841, 0.5841, 1.0, 0.5841, 0.5841, 0.5841, 1.0, 0.5841, 0.5841, 0.5841, 1.0, 0.5841, 0.5841, 0.5841, 1.0, 0.5841, 0.5841, 0.5841, 1.0, 0.5841, 0.5841, 0.5841, 1.0, 0.5841, 0.5841, 0.5841, 1.0, 0.5841, 0.5841, 0.5841, 1.0, 0.5841, 0.5841, 0.5841, 1.0, 0.5841, 0.5841, 0.5841, 1.0, 0.5841, 0.5841, 0.5841, 1.0, 0.5841, 0.5841, 0.5841, 1.0, 0.5841, 0.5841, 0.5841, 1.0, 0.5841, 0.5841, 0.5841, 1.0, 0.5841, 0.5841, 0.5841, 1.0, 0.5841, 0.5841, 0.5841, 1.0, 0.5841, 0.5841, 0.5841, 1.0, 0.5841, 0.5841, 0.5841, 1.0, 0.5841, 0.5841, 0.5841, 1.0, 0.5841, 0.5841, 0.5841, 1.0, 0.5841, 0.5841, 0.5841, 1.0, 0.5841, 0.5841, 0.5841, 1.0, 0.5841, 0.5841, 0.5841, 1.0, 0.5841, 0.5841, 0.5841, 1.0, 0.5841, 0.5841, 0.5841, 1.0, 0.5841, 0.5841, 0.5841, 1.0, 0.5841, 0.5841, 0.5841, 1.0, 0.5841, 0.5841, 0.5841, 1.0, 0.5841, 0.5841, 0.5841, 1.0, 0.5841, 0.5841, 0.5841, 1.0, 0.5841, 0.5841, 0.5841, 1.0, 0.5841, 0.5841, 0.5841, 1.0, 0.5841, 0.5841, 0.5841, 1.0, 0.5841, 0.5841, 0.5841, 1.0, 0.5841, 0.5841, 0.5841, 1.0, 0.5841, 0.5841, 0.5841, 1.0, 0.5841, 0.5841, 0.5841, 1.0, 0.5841, 0.5841, 0.5841, 1.0, 0.5841, 0.5841, 0.5841, 1.0, 0.5841, 0.5841, 0.5841, 1.0, 0.5841, 0.5841, 0.5841, 1.0, 0.5841, 0.5841, 0.5841, 1.0, 0.5841, 0.5841, 0.5841, 1.0, 0.5841, 0.5841, 0.5841, 1.0, 0.5841, 0.5841, 0.5841, 1.0, 0.5841, 0.5841, 0.5841, 1.0, 0.5841, 0.5841, 0.5841, 1.0, 0.5841, 0.5841, 0.5841, 1.0, 0.5841, 0.5841, 0.5841, 1.0, 0.5841, 0.5841, 0.5841, 1.0, 0.5841, 0.5841, 0.5841, 1.0, 0.5841, 0.5841, 0.5841, 1.0, 0.5841, 0.5841, 0.5841, 1.0, 0.5841, 0.5841, 0.5841, 1.0, 0.5841, 0.5841, 0.5841, 1.0, 0.5841, 0.5841, 0.5841, 1.0, 0.5841, 0.5841, 0.5841, 1.0, 0.5841, 0.5841, 0.5841, 1.0, 0.5841, 0.5841, 0.5841, 1.0, 0.5841, 0.5841, 0.5841, 1.0, 0.5841, 0.5841, 0.5841, 1.0, 0.5841, 0.5841, 0.5841, 1.0, 0.5841, 0.5841, 0.5841, 1.0, 0.5841, 0.5841, 0.5841, 1.0, 0.5841, 0.5841, 0.5841, 1.0, 0.5841, 0.5841, 0.5841, 1.0, 0.5841, 0.5841, 0.5841, 1.0, 0.5841, 0.5841, 0.5841, 1.0, 0.5841, 0.5841, 0.5841, 1.0, 0.5841, 0.5841, 0.5841, 1.0, 0.5841, 0.5841, 0.5841, 1.0, 0.5841, 0.5841, 0.5841, 1.0, 0.5841, 0.5841, 0.5841, 1.0, 0.5841, 0.5841, 0.5841, 1.0, 0.5841, 0.5841, 0.5841, 1.0, 0.5841, 0.5841, 0.5841, 1.0, 0.5841, 0.5841, 0.5841, 1.0, 0.5841, 0.5841, 0.5841, 1.0, 0.5841, 0.5841, 0.5841, 1.0, 0.5841, 0.5841, 0.5841, 1.0, 0.5841, 0.5841, 0.5841, 1.0, 0.5841, 0.5841, 0.5841, 1.0, 0.5841, 0.5841, 0.5841, 1.0, 0.5841, 0.5841, 0.5841, 1.0, 0.5841, 0.5841, 0.5841, 1.0, 0.5841, 0.5841, 0.5841, 1.0, 0.5841, 0.5841, 0.5841, 1.0, 0.5841, 0.5841, 0.5841, 1.0, 0.5841, 0.5841, 0.5841, 1.0, 0.5841, 0.5841, 0.5841, 1.0, 0.5841, 0.5841, 0.5841, 1.0, 0.5841, 0.5841, 0.5841, 1.0, 0.5841, 0.5841, 0.5841, 1.0, 0.5841, 0.5841, 0.5841, 1.0, 0.5841, 0.5841, 0.5841, 1.0, 0.5841, 0.5841, 0.5841, 1.0, 0.5841, 0.5841, 0.5841, 1.0, 0.5841, 0.5841, 0.5841, 1.0, 0.5841, 0.5841, 0.5841, 1.0, 0.5841, 0.5841, 0.5841, 1.0, 0.3813, 0.3813, 0.3813, 1.0, 0.3813, 0.3813, 0.3813, 1.0, 1.0, 1.0, 1.0, 1.0, 1.0, 1.0, 1.0, 1.0, 0.3813, 0.3813, 0.3813, 1.0, 0.3813, 0.3813, 0.3813, 1.0, 1.0, 1.0, 1.0, 1.0, 1.0, 1.0, 1.0, 1.0, 0.3813, 0.3813, 0.3813, 1.0, 0.3813, 0.3813, 0.3813, 1.0, 1.0, 1.0, 1.0, 1.0, 1.0, 1.0, 1.0, 1.0, 0.3813, 0.3813, 0.3813, 1.0, 0.3813, 0.3813, 0.3813, 1.0, 1.0, 1.0, 1.0, 1.0, 1.0, 1.0, 1.0, 1.0, 0.3813, 0.3813, 0.3813, 1.0, 0.3813, 0.3813, 0.3813, 1.0, 1.0, 1.0, 1.0, 1.0, 1.0, 1.0, 1.0, 1.0, 0.3813, 0.3813, 0.3813, 1.0, 0.3813, 0.3813, 0.3813, 1.0, 1.0, 1.0, 1.0, 1.0, 1.0, 1.0, 1.0, 1.0, 0.3813, 0.3813, 0.3813, 1.0, 0.3813, 0.3813, 0.3813, 1.0, 1.0, 1.0, 1.0, 1.0, 1.0, 1.0, 1.0, 1.0, 0.3813, 0.3813, 0.3813, 1.0, 0.3813, 0.3813, 0.3813, 1.0, 1.0, 1.0, 1.0, 1.0, 1.0, 1.0, 1.0, 1.0, 0.3813, 0.3813, 0.3813, 1.0, 0.3813, 0.3813, 0.3813, 1.0, 1.0, 1.0, 1.0, 1.0, 1.0, 1.0, 1.0, 1.0, 0.3813, 0.3813, 0.3813, 1.0, 0.3813, 0.3813, 0.3813, 1.0, 1.0, 1.0, 1.0, 1.0, 1.0, 1.0, 1.0, 1.0, 0.3813, 0.3813, 0.3813, 1.0, 0.3813, 0.3813, 0.3813, 1.0, 1.0, 1.0, 1.0, 1.0, 1.0, 1.0, 1.0, 1.0, 0.3813, 0.3813, 0.3813, 1.0, 0.3813, 0.3813, 0.3813, 1.0, 1.0, 1.0, 1.0, 1.0, 1.0, 1.0, 1.0, 1.0, 0.3813, 0.3813, 0.3813, 1.0, 0.3813, 0.3813, 0.3813, 1.0, 1.0, 1.0, 1.0, 1.0, 1.0, 1.0, 1.0, 1.0, 0.3813, 0.3813, 0.3813, 1.0, 0.3813, 0.3813, 0.3813, 1.0, 1.0, 1.0, 1.0, 1.0, 1.0, 1.0, 1.0, 1.0, 0.3813, 0.3813, 0.3813, 1.0, 0.3813, 0.3813, 0.3813, 1.0, 1.0, 1.0, 1.0, 1.0, 1.0, 1.0, 1.0, 1.0, 0.3813, 0.3813, 0.3813, 1.0, 0.3813, 0.3813, 0.3813, 1.0, 1.0, 1.0, 1.0, 1.0, 1.0, 1.0, 1.0, 1.0, 0.3813, 0.3813, 0.3813, 1.0, 0.3813, 0.3813, 0.3813, 1.0, 1.0, 1.0, 1.0, 1.0, 1.0, 1.0, 1.0, 1.0, 0.3813, 0.3813, 0.3813, 1.0, 0.3813, 0.3813, 0.3813, 1.0, 1.0, 1.0, 1.0, 1.0, 1.0, 1.0, 1.0, 1.0, 0.3813, 0.3813, 0.3813, 1.0, 0.3813, 0.3813, 0.3813, 1.0, 1.0, 1.0, 1.0, 1.0, 1.0, 1.0, 1.0, 1.0, 0.3813, 0.3813, 0.3813, 1.0, 0.3813, 0.3813, 0.3813, 1.0, 1.0, 1.0, 1.0, 1.0, 1.0, 1.0, 1.0, 1.0, 0.3813, 0.3813, 0.3813, 1.0, 0.3813, 0.3813, 0.3813, 1.0, 1.0, 1.0, 1.0, 1.0, 1.0, 1.0, 1.0, 1.0, 0.3813, 0.3813, 0.3813, 1.0, 0.3813, 0.3813, 0.3813, 1.0, 1.0, 1.0, 1.0, 1.0, 1.0, 1.0, 1.0, 1.0, 0.3813, 0.3813, 0.3813, 1.0, 0.3813, 0.3813, 0.3813, 1.0, 1.0, 1.0, 1.0, 1.0, 1.0, 1.0, 1.0, 1.0, 0.3813, 0.3813, 0.3813, 1.0, 0.3813, 0.3813, 0.3813, 1.0, 1.0, 1.0, 1.0, 1.0, 1.0, 1.0, 1.0, 1.0, 0.3813, 0.3813, 0.3813, 1.0, 0.3813, 0.3813, 0.3813, 1.0, 1.0, 1.0, 1.0, 1.0, 1.0, 1.0, 1.0, 1.0, 1.0, 1.0, 1.0, 1.0, 1.0, 1.0, 1.0, 1.0, 0.624, 0.624, 0.624, 1.0, 0.624, 0.624, 0.624, 1.0, 1.0, 1.0, 1.0, 1.0, 1.0, 1.0, 1.0, 1.0, 0.624, 0.624, 0.624, 1.0, 0.624, 0.624, 0.624, 1.0, 1.0, 1.0, 1.0, 1.0, 1.0, 1.0, 1.0, 1.0, 0.624, 0.624, 0.624, 1.0, 0.624, 0.624, 0.624, 1.0, 1.0, 1.0, 1.0, 1.0, 1.0, 1.0, 1.0, 1.0, 0.624, 0.624, 0.624, 1.0, 0.624, 0.624, 0.624, 1.0, 1.0, 1.0, 1.0, 1.0, 1.0, 1.0, 1.0, 1.0, 0.624, 0.624, 0.624, 1.0, 0.624, 0.624, 0.624, 1.0, 1.0, 1.0, 1.0, 1.0, 1.0, 1.0, 1.0, 1.0, 0.624, 0.624, 0.624, 1.0, 0.624, 0.624, 0.624, 1.0, 1.0, 1.0, 1.0, 1.0, 1.0, 1.0, 1.0, 1.0, 0.624, 0.624, 0.624, 1.0, 0.624, 0.624, 0.624, 1.0, 1.0, 1.0, 1.0, 1.0, 1.0, 1.0, 1.0, 1.0, 0.624, 0.624, 0.624, 1.0, 0.624, 0.624, 0.624, 1.0, 1.0, 1.0, 1.0, 1.0, 1.0, 1.0, 1.0, 1.0, 0.624, 0.624, 0.624, 1.0, 0.624, 0.624, 0.624, 1.0, 1.0, 1.0, 1.0, 1.0, 1.0, 1.0, 1.0, 1.0, 0.624, 0.624, 0.624, 1.0, 0.624, 0.624, 0.624, 1.0, 1.0, 1.0, 1.0, 1.0, 1.0, 1.0, 1.0, 1.0, 0.624, 0.624, 0.624, 1.0, 0.624, 0.624, 0.624, 1.0, 1.0, 1.0, 1.0, 1.0, 1.0, 1.0, 1.0, 1.0, 0.624, 0.624, 0.624, 1.0, 0.624, 0.624, 0.624, 1.0, 1.0, 1.0, 1.0, 1.0, 1.0, 1.0, 1.0, 1.0, 0.624, 0.624, 0.624, 1.0, 0.624, 0.624, 0.624, 1.0, 1.0, 1.0, 1.0, 1.0, 1.0, 1.0, 1.0, 1.0, 0.624, 0.624, 0.624, 1.0, 0.624, 0.624, 0.624, 1.0, 1.0, 1.0, 1.0, 1.0, 1.0, 1.0, 1.0, 1.0, 0.624, 0.624, 0.624, 1.0, 0.624, 0.624, 0.624, 1.0, 1.0, 1.0, 1.0, 1.0, 1.0, 1.0, 1.0, 1.0, 0.624, 0.624, 0.624, 1.0, 0.624, 0.624, 0.624, 1.0, 1.0, 1.0, 1.0, 1.0, 1.0, 1.0, 1.0, 1.0, 0.624, 0.624, 0.624, 1.0, 0.624, 0.624, 0.624, 1.0, 1.0, 1.0, 1.0, 1.0, 1.0, 1.0, 1.0, 1.0, 0.624, 0.624, 0.624, 1.0, 0.624, 0.624, 0.624, 1.0, 1.0, 1.0, 1.0, 1.0, 1.0, 1.0, 1.0, 1.0, 0.624, 0.624, 0.624, 1.0, 0.624, 0.624, 0.624, 1.0, 1.0, 1.0, 1.0, 1.0, 1.0, 1.0, 1.0, 1.0, 0.624, 0.624, 0.624, 1.0, 0.624, 0.624, 0.624, 1.0, 1.0, 1.0, 1.0, 1.0, 1.0, 1.0, 1.0, 1.0, 0.624, 0.624, 0.624, 1.0, 0.624, 0.624, 0.624, 1.0, 1.0, 1.0, 1.0, 1.0, 1.0, 1.0, 1.0, 1.0, 0.624, 0.624, 0.624, 1.0, 0.624, 0.624, 0.624, 1.0, 1.0, 1.0, 1.0, 1.0, 1.0, 1.0, 1.0, 1.0, 0.624, 0.624, 0.624, 1.0, 0.624, 0.624, 0.624, 1.0, 1.0, 1.0, 1.0, 1.0, 1.0, 1.0, 1.0, 1.0, 0.624, 0.624, 0.624, 1.0, 0.624, 0.624, 0.624, 1.0, 1.0, 1.0, 1.0, 1.0, 1.0, 1.0, 1.0, 1.0, 0.624, 0.624, 0.624, 1.0, 0.624, 0.624, 0.624, 1.0])
me_plane_008.materials.append(mat_m4brck19m_v)
me_plane_008.use_remesh_preserve_volume = False
me_plane_008.use_remesh_preserve_attributes = False
me_plane_008.use_mirror_vertex_groups = False
me_plane_008.use_paint_bone_selection = False
me_plane_008.use_paint_mask_vertex = True
me_plane_008.update()
me_plane_006 = bpy.data.meshes.new('Plane.006')
me_plane_006.from_pydata([(321.1, 279.7, 20.58), (-319.5, 654.7, 20.58), (-320.3, -282.8, 20.58), (321.1, -282.8, 20.58), (321.1, -95.3, 20.58), (-3.194, -470.3, 20.58), (157.4, -470.3, 20.58), (-320.3, -95.3, 20.58), (321.1, 92.2, 20.58), (-319.5, 842.2, 20.58), (268.6, 92.2, 31.79), (-267.8, -282.7, 31.79), (268.6, 466.9, 31.79), (268.6, 279.7, 31.79), (-267.0, 654.6, 31.79), (-267.2, -417.8, 31.79), (-267.8, -95.3, 31.79), (267.2, -417.8, 31.79), (266.6, 654.4, 31.79), (-267.8, 92.2, 31.79), (319.2, 842.2, 20.58), (268.6, -282.5, 31.79), (-267.8, 467.1, 31.79), (-267.8, 279.7, 31.79), (268.6, -95.3, 31.79), (-161.4, -417.8, 31.79), (-3.194, -417.8, 31.79), (157.4, -417.8, 31.79), (321.1, 467.2, 20.58), (-319.5, -470.3, 20.58), (-267.0, 789.7, 31.79), (-320.3, 279.7, 20.58), (-320.3, 467.2, 20.58), (-320.3, 92.2, 20.58), (-161.4, -470.3, 20.58), (319.2, -470.3, 20.58), (319.2, 654.7, 20.58), (266.6, 789.7, 31.79)], [], [(12, 18, 37, 30, 14, 22, 23, 19, 16, 11, 15, 25, 26, 27, 17, 21, 24, 10, 13), (12, 13, 0, 28), (14, 30, 9, 1), (15, 11, 2, 29), (23, 22, 32, 31), (19, 23, 31, 33), (24, 21, 3, 4), (26, 25, 34, 5), (27, 26, 5, 6), (16, 19, 33, 7), (21, 17, 35, 3), (10, 24, 4, 8), (37, 18, 36, 20), (13, 10, 8, 0), (22, 14, 1, 32), (11, 16, 7, 2), (18, 12, 28, 36), (17, 27, 6, 35), (25, 15, 29, 34), (30, 37, 20, 9)])
_uv = me_plane_006.uv_layers.new(name='UVMap')
_uv.uv.foreach_set('vector', [1.967, -1.155, 2.945, -1.145, 3.651, -1.145, 3.651, 1.64, 2.946, 1.64, 1.967, 1.644, 0.9893, 1.644, 0.01068, 1.644, -0.9679, 1.644, -1.946, 1.644, -2.651, 1.641, -2.651, 1.089, -2.651, 0.2633, -2.651, -0.575, -2.651, -1.148, -1.945, -1.155, -0.9679, -1.155, 0.01069, -1.155, 0.9893, -1.155, 1.967, -1.155, 0.9893, -1.155, 0.9893, -1.43, 1.968, -1.43, 2.946, 1.64, 3.651, 1.64, 3.925, 1.914, 2.947, 1.914, -2.651, 1.641, -1.946, 1.644, -1.947, 1.918, -2.925, 1.914, 0.9893, 1.644, 1.967, 1.644, 1.968, 1.918, 0.9893, 1.918, 0.01068, 1.644, 0.9893, 1.644, 0.9893, 1.918, 0.01068, 1.918, -0.9679, -1.155, -1.945, -1.155, -1.947, -1.43, -0.9679, -1.43, -2.651, 0.2633, -2.651, 1.089, -2.925, 1.089, -2.925, 0.2632, -2.651, -0.575, -2.651, 0.2633, -2.925, 0.2632, -2.925, -0.575, -0.9679, 1.644, 0.01068, 1.644, 0.01068, 1.918, -0.9679, 1.918, -1.945, -1.155, -2.651, -1.148, -2.925, -1.419, -1.947, -1.43, 0.01069, -1.155, -0.9679, -1.155, -0.9679, -1.43, 0.01069, -1.43, 3.651, -1.145, 2.945, -1.145, 2.947, -1.419, 3.925, -1.419, 0.9893, -1.155, 0.01069, -1.155, 0.01069, -1.43, 0.9893, -1.43, 1.967, 1.644, 2.946, 1.64, 2.947, 1.914, 1.968, 1.918, -1.946, 1.644, -0.9679, 1.644, -0.9679, 1.918, -1.947, 1.918, 2.945, -1.145, 1.967, -1.155, 1.968, -1.43, 2.947, -1.419, -2.651, -1.148, -2.651, -0.575, -2.925, -0.575, -2.925, -1.419, -2.651, 1.089, -2.651, 1.641, -2.925, 1.914, -2.925, 1.089, 3.651, 1.64, 3.651, -1.145, 3.925, -1.419, 3.925, 1.914])
_ca = me_plane_006.color_attributes.new('Col', 'BYTE_COLOR', 'CORNER')
_ca.data.foreach_set('color', [1.0, 1.0, 1.0, 1.0, 1.0, 1.0, 1.0, 1.0, 1.0, 1.0, 1.0, 1.0, 1.0, 1.0, 1.0, 1.0, 1.0, 1.0, 1.0, 1.0, 1.0, 1.0, 1.0, 1.0, 1.0, 1.0, 1.0, 1.0, 1.0, 1.0, 1.0, 1.0, 1.0, 1.0, 1.0, 1.0, 1.0, 1.0, 1.0, 1.0, 1.0, 1.0, 1.0, 1.0, 1.0, 1.0, 1.0, 1.0, 1.0, 1.0, 1.0, 1.0, 1.0, 1.0, 1.0, 1.0, 1.0, 1.0, 1.0, 1.0, 1.0, 1.0, 1.0, 1.0, 1.0, 1.0, 1.0, 1.0, 1.0, 1.0, 1.0, 1.0, 1.0, 1.0, 1.0, 1.0, 1.0, 1.0, 1.0, 1.0, 1.0, 1.0, 1.0, 1.0, 0.2542, 0.2542, 0.2542, 1.0, 0.2542, 0.2542, 0.2542, 1.0, 1.0, 1.0, 1.0, 1.0, 1.0, 1.0, 1.0, 1.0, 0.3813, 0.3813, 0.3813, 1.0, 0.2542, 0.2542, 0.2542, 1.0, 1.0, 1.0, 1.0, 1.0, 1.0, 1.0, 1.0, 1.0, 0.2542, 0.2542, 0.2542, 1.0, 0.2542, 0.2542, 0.2542, 1.0, 1.0, 1.0, 1.0, 1.0, 1.0, 1.0, 1.0, 1.0, 0.2542, 0.2542, 0.2542, 1.0, 0.2542, 0.2542, 0.2542, 1.0, 1.0, 1.0, 1.0, 1.0, 1.0, 1.0, 1.0, 1.0, 0.2542, 0.2542, 0.2542, 1.0, 0.2542, 0.2542, 0.2542, 1.0, 1.0, 1.0, 1.0, 1.0, 1.0, 1.0, 1.0, 1.0, 0.2542, 0.2542, 0.2542, 1.0, 0.2542, 0.2542, 0.2542, 1.0, 1.0, 1.0, 1.0, 1.0, 1.0, 1.0, 1.0, 1.0, 0.2542, 0.2542, 0.2542, 1.0, 0.2542, 0.2542, 0.2542, 1.0, 1.0, 1.0, 1.0, 1.0, 1.0, 1.0, 1.0, 1.0, 0.2542, 0.2542, 0.2542, 1.0, 0.2542, 0.2542, 0.2542, 1.0, 1.0, 1.0, 1.0, 1.0, 1.0, 1.0, 1.0, 1.0, 0.2542, 0.2542, 0.2542, 1.0, 0.2542, 0.2542, 0.2542, 1.0, 1.0, 1.0, 1.0, 1.0, 1.0, 1.0, 1.0, 1.0, 0.2542, 0.2542, 0.2542, 1.0, 0.2542, 0.2542, 0.2542, 1.0, 1.0, 1.0, 1.0, 1.0, 1.0, 1.0, 1.0, 1.0, 0.2542, 0.2542, 0.2542, 1.0, 0.2542, 0.2542, 0.2542, 1.0, 1.0, 1.0, 1.0, 1.0, 1.0, 1.0, 1.0, 1.0, 0.2542, 0.2542, 0.2542, 1.0, 0.3813, 0.3813, 0.3813, 1.0, 1.0, 1.0, 1.0, 1.0, 1.0, 1.0, 1.0, 1.0, 0.2542, 0.2542, 0.2542, 1.0, 0.2542, 0.2542, 0.2542, 1.0, 1.0, 1.0, 1.0, 1.0, 1.0, 1.0, 1.0, 1.0, 0.2542, 0.2542, 0.2542, 1.0, 0.2542, 0.2542, 0.2542, 1.0, 1.0, 1.0, 1.0, 1.0, 1.0, 1.0, 1.0, 1.0, 0.2542, 0.2542, 0.2542, 1.0, 0.2542, 0.2542, 0.2542, 1.0, 1.0, 1.0, 1.0, 1.0, 1.0, 1.0, 1.0, 1.0, 0.2542, 0.2542, 0.2542, 1.0, 0.2542, 0.2542, 0.2542, 1.0, 1.0, 1.0, 1.0, 1.0, 1.0, 1.0, 1.0, 1.0, 0.2542, 0.2542, 0.2542, 1.0, 0.2542, 0.2542, 0.2542, 1.0, 1.0, 1.0, 1.0, 1.0, 1.0, 1.0, 1.0, 1.0, 0.2542, 0.2542, 0.2542, 1.0, 0.2542, 0.2542, 0.2542, 1.0, 1.0, 1.0, 1.0, 1.0, 1.0, 1.0, 1.0, 1.0, 0.3813, 0.3813, 0.3813, 1.0, 0.3813, 0.3813, 0.3813, 1.0])
me_plane_006.materials.append(mat_m12brck66s2_v)
me_plane_006.use_remesh_preserve_volume = False
me_plane_006.use_remesh_preserve_attributes = False
me_plane_006.use_mirror_vertex_groups = False
me_plane_006.use_paint_bone_selection = False
me_plane_006.use_paint_mask_vertex = True
me_plane_006.update()

# ---- objects
ob_plane_002 = bpy.data.objects.new('Plane.002', me_plane_009)
ob_plane_000 = bpy.data.objects.new('Plane.000', me_plane_008)
ob_plane_001 = bpy.data.objects.new('Plane.001', me_plane_006)

# ---- transforms, parenting, visibility, modifiers, constraints
ob_plane_002.location = (0.0, 0.0, 0.0)
ob_plane_002.lineart.crease_threshold = 0.0
ob_plane_000.location = (0.0, 0.0, 0.0)
ob_plane_000.lineart.crease_threshold = 0.0
ob_plane_001.location = (0.0, 0.0, 0.0)
ob_plane_001.lineart.crease_threshold = 0.0

# ---- collection membership
col_collection_1.objects.link(ob_plane_002)
col_collection_1.objects.link(ob_plane_000)
col_collection_1.objects.link(ob_plane_001)

# ---- scene / render settings (as saved in the file)
scene.frame_start = 1; scene.frame_end = 250; scene.frame_set(1)
scene.render.engine = 'BLENDER_EEVEE_NEXT'
scene.render.resolution_percentage = 50
scene.render.dither_intensity = 0.0
scene.cycles.use_denoising = False
scene.cycles.samples = 128
scene.cycles.sampling_pattern = 'TABULATED_SOBOL'
scene.cycles.use_adaptive_sampling = False
scene.cycles.use_light_tree = False
scene.view_settings.view_transform = 'Standard'
bpy.context.view_layer.update()

# ---- added for rendering (the .blend has no active camera and no usable light): camera, sun
cam_auto = bpy.data.cameras.new('AutoCamera')
cam_auto.lens = 50.0
cam_auto.sensor_width = 36.0
cam_auto.clip_end = 30520.1
ob_auto_camera = bpy.data.objects.new('AutoCamera', cam_auto)
scene.collection.objects.link(ob_auto_camera)
ob_auto_camera.location = (1739.46, -1994.65, 1228.39)
ob_auto_camera.rotation_euler = (1.09748, -7.21219e-08, 0.694738)
scene.camera = ob_auto_camera
light_auto_sun = bpy.data.lights.new('AutoSun', 'SUN')
light_auto_sun.energy = 3.0
light_auto_sun.angle = 0.0523599
ob_auto_sun = bpy.data.objects.new('AutoSun', light_auto_sun)
scene.collection.objects.link(ob_auto_sun)
ob_auto_sun.rotation_euler = (0.872665, 0.174533, 0.523599)
bpy.context.view_layer.update()
